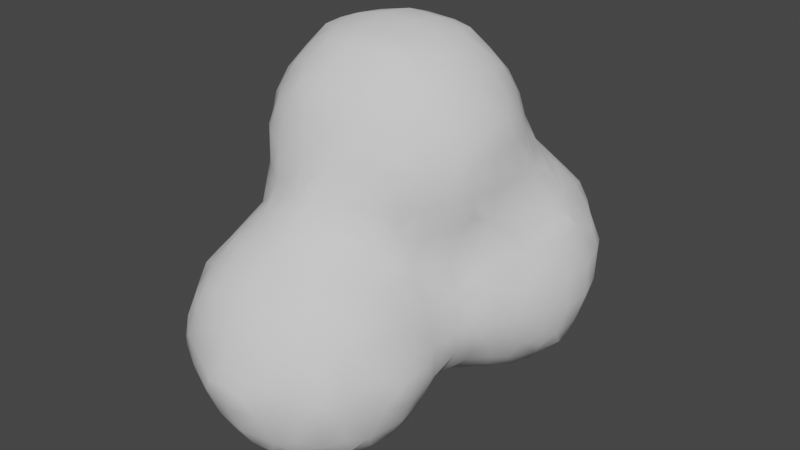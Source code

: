 # Source: smoke01.blend  (saved by Blender 3.1.7; exported with 4.5.12 LTS)
import bpy
from mathutils import Matrix  # noqa: F401  (used for matrix-valued properties, if any)

bpy.ops.wm.read_factory_settings(use_empty=True)
scene = bpy.context.scene
scene.name = 'Scene'

# ---- collections
col_collection = bpy.data.collections.new('Collection'); scene.collection.children.link(col_collection)

# ---- world
world_world = bpy.data.worlds.new('World'); scene.world = world_world
world_world.use_nodes = True; world_world.node_tree.nodes.clear()
_N = world_world.node_tree.nodes; _L = world_world.node_tree.links
n0 = _N.new('ShaderNodeOutputWorld'); n0.name = 'World Output'; n0.location = (300, 300)
n1 = _N.new('ShaderNodeBackground'); n1.name = 'Background'; n1.location = (10, 300)
n1.inputs[0].default_value = (0.05088, 0.05088, 0.05088, 1.0)
_L.new(n1.outputs[0], n0.inputs[0])
n0.is_active_output = True
world_world.color = (0.05088, 0.05088, 0.05088)
world_world.use_sun_shadow = False
world_world.sun_shadow_jitter_overblur = 0.0

# ---- meshes
me_icosphere_005 = bpy.data.meshes.new('Icosphere.005')
me_icosphere_005.from_pydata([(-0.807, -1.608, -0.222), (-0.807, -1.608, -0.1647), (-0.6468, -1.632, -0.452), (-0.7081, -1.652, -0.2932), (-0.7149, -1.66, -0.09884), (-0.4063, -1.802, -0.2087), (-0.4063, -1.802, -0.1795), (-0.4412, -1.616, -0.6179), (-0.5047, -1.661, -0.5112), (-0.4838, -1.76, -0.2852), (-0.4838, -1.772, -0.1077), (-0.3, -1.806, -0.222), (-0.3, -1.806, -0.1594), (-0.3, -1.626, -0.6315), (-0.3, -1.707, -0.5), (-0.3, -1.781, -0.322), (-0.3, -1.793, -0.05943), (-0.1821, -1.806, -0.2206), (-0.1821, -1.806, -0.1664), (-0.1522, -1.62, -0.6242), (-0.09135, -1.664, -0.5123), (-0.1093, -1.763, -0.2924), (-0.1093, -1.77, -0.09984), (-1.002, -1.213, -0.2127), (-1.002, -1.213, -0.1633), (-1.004, -1.1, -0.22), (-1.004, -1.1, -0.1374), (-1.003, -0.9841, -0.214), (-1.003, -0.9841, -0.1532), (-0.8339, -1.449, -0.4644), (-0.8575, -1.509, -0.2932), (-0.8613, -1.515, -0.09884), (-0.8164, -1.261, -0.6185), (-0.8634, -1.317, -0.5186), (-0.9664, -1.288, -0.2876), (-0.9758, -1.288, -0.09799), (-0.8252, -1.1, -0.6283), (-0.9087, -1.1, -0.5), (-0.9836, -1.1, -0.32), (-0.9975, -1.1, -0.03738), (-0.8171, -0.9356, -0.6192), (-0.8649, -0.8814, -0.5194), (-0.9688, -0.9105, -0.2884), (-0.9785, -0.9105, -0.09191), (-0.8349, -0.7482, -0.4657), (-0.8606, -0.6889, -0.298), (-0.8647, -0.6831, -0.09188), (-0.8092, -0.5885, -0.23), (-0.8092, -0.5885, -0.1531), (-0.6648, -1.455, -0.6533), (-0.7224, -1.519, -0.5249), (-0.7801, -1.582, -0.3554), (-0.7916, -1.592, -0.0314), (-0.6051, -1.215, -0.8028), (-0.7016, -1.305, -0.7026), (-0.7981, -1.395, -0.5977), (-0.6083, -1.1, -0.8045), (-0.7083, -1.1, -0.7283), (-0.606, -0.9821, -0.8032), (-0.7026, -0.8922, -0.7036), (-0.7992, -0.8023, -0.599), (-0.6659, -0.7416, -0.6546), (-0.725, -0.6782, -0.5275), (-0.7841, -0.6149, -0.3634), (-0.7955, -0.6052, -0.0198), (-0.6508, -0.5527, -0.456), (-0.702, -0.5039, -0.3004), (-0.7356, -0.5131, -0.09188), (-0.6258, -0.3, -0.254), (-0.6609, -0.3, -0.1), (-0.6007, -0.002889, -0.4008), (-0.6261, -0.08173, -0.3007), (-0.688, -0.1, -0.1), (-0.4269, -1.411, -0.8063), (-0.5007, -1.5, -0.7023), (-0.5745, -1.589, -0.5853), (-0.4961, -1.289, -0.8179), (-0.5602, -1.348, -0.7867), (-0.5, -1.1, -0.836), (-0.4977, -0.9093, -0.8189), (-0.5629, -0.8488, -0.7879), (-0.4295, -0.7879, -0.807), (-0.5078, -0.6981, -0.7074), (-0.586, -0.6083, -0.5893), (-0.4527, -0.5713, -0.6269), (-0.5133, -0.4953, -0.508), (-0.5739, -0.4193, -0.3708), (-0.4685, -0.3, -0.4644), (-0.5685, -0.3, -0.354), (-0.4072, -0.03489, -0.606), (-0.4956, -0.08556, -0.4966), (-0.5841, -0.1362, -0.3679), (-0.3, -1.411, -0.8062), (-0.3, -1.511, -0.7315), (-0.3, -1.3, -0.8379), (-0.3, -1.1, -0.8644), (-0.3, -0.9, -0.8401), (-0.3, -0.7859, -0.8074), (-0.3, -0.6859, -0.7513), (-0.3, -0.5326, -0.6513), (-0.3, -0.4326, -0.567), (-0.2514, -0.2545, -0.6172), (-0.3109, -0.3127, -0.5691), (-0.3109, -0.1009, -0.6311), (-0.3848, -0.1682, -0.5925), (-0.1903, -1.404, -0.802), (-0.1046, -1.497, -0.7037), (-0.01891, -1.59, -0.5872), (-0.1142, -1.288, -0.8159), (-0.05692, -1.347, -0.7833), (-0.1, -1.1, -0.8375), (-0.111, -0.9105, -0.817), (-0.05174, -0.8508, -0.7858), (-0.1851, -0.7934, -0.8029), (-0.111, -0.716, -0.7402), (-0.1017, -0.4833, -0.6316), (-0.1695, -0.4055, -0.5959), (-0.1017, -0.3127, -0.629), (-0.1695, -0.3878, -0.5959), (-0.1, -0.1, -0.6893), (-0.6556, -1.642, 0.1), (-0.6159, -1.611, 0.2132), (-0.5, -1.714, 0.1), (-0.5, -1.634, 0.2451), (-0.3, -1.743, 0.1), (-0.3, -1.65, 0.2655), (-0.1, -1.706, 0.1), (-0.1, -1.632, 0.2383), (-0.8393, -1.457, 0.1), (-0.812, -1.418, 0.2147), (-0.9136, -1.3, 0.1), (-0.8349, -1.3, 0.2445), (-0.9534, -1.1, 0.1), (-0.8559, -1.1, 0.2795), (-0.9205, -0.9, 0.1), (-0.84, -0.9, 0.2799), (-0.815, -0.8276, 0.5525), (-0.8331, -0.8512, 0.7), (-0.8335, -0.8478, 0.9), (-0.8155, -0.8231, 1.035), (-0.8414, -0.7292, 0.1), (-0.8116, -0.704, 0.3084), (-0.8376, -0.7046, 0.4915), (-0.9004, -0.7, 0.7), (-0.902, -0.7, 0.9), (-0.8375, -0.6933, 1.101), (-0.8075, -0.6221, 1.21), (-0.8139, -0.5, 0.3704), (-0.8733, -0.5, 0.5), (-0.9375, -0.5, 0.7), (-0.9419, -0.5, 0.9), (-0.8795, -0.5, 1.1), (-0.8158, -0.5, 1.221), (-0.8087, -0.3664, 0.3889), (-0.8436, -0.2999, 0.4896), (-0.9183, -0.3, 0.7), (-0.9217, -0.3, 0.9), (-0.8492, -0.2958, 1.11), (-0.8136, -0.3597, 1.218), (-0.8227, -0.1549, 0.5493), (-0.8481, -0.1217, 0.7), (-0.8483, -0.1262, 0.9), (-0.823, -0.1609, 1.049), (-0.7556, -1.557, 0.1), (-0.6781, -1.479, 0.2806), (-0.607, -1.407, 0.4052), (-0.7371, -1.3, 0.3445), (-0.6371, -1.3, 0.4334), (-0.7779, -1.1, 0.3795), (-0.6782, -1.097, 0.5036), (-0.6544, -1.047, 0.7), (-0.6523, -1.041, 0.9), (-0.6236, -1.018, 1.036), (-0.7917, -0.9, 0.3799), (-0.7692, -0.8966, 0.4915), (-0.7544, -0.9512, 0.7), (-0.7523, -0.9478, 0.9), (-0.7016, -0.9016, 1.102), (-0.6462, -0.8468, 1.242), (-0.7853, -0.6292, 0.1), (-0.7849, -0.6337, 0.2383), (-0.7942, -0.7743, 0.3785), (-0.7942, -0.7743, 0.4192), (-0.7795, -0.7555, 1.168), (-0.6964, -0.6895, 1.293), (-0.6132, -0.6235, 1.409), (-0.7147, -0.5, 0.1), (-0.76, -0.5, 0.2704), (-0.7216, -0.5, 1.321), (-0.6216, -0.5, 1.414), (-0.6702, -0.3, 0.1), (-0.7437, -0.2999, 0.3133), (-0.7927, -0.2331, 0.416), (-0.7892, -0.2264, 1.183), (-0.7024, -0.2932, 1.304), (-0.6156, -0.3599, 1.41), (-0.6976, -0.1, 0.1), (-0.7025, -0.1, 0.3), (-0.7607, -0.09293, 0.4896), (-0.786, -0.02174, 0.7), (-0.7787, -0.02625, 0.9), (-0.7165, -0.08115, 1.124), (-0.6559, -0.1347, 1.257), (-0.5, -1.538, 0.3451), (-0.5, -1.438, 0.4254), (-0.4946, -1.29, 0.5239), (-0.4243, -1.216, 0.6349), (-0.5577, -1.161, 0.5726), (-0.4946, -1.152, 0.701), (-0.5, -1.122, 0.9), (-0.5041, -1.054, 1.102), (-0.4402, -1.021, 1.228), (-0.5735, -0.9801, 1.169), (-0.4989, -0.8994, 1.302), (-0.4242, -0.8186, 1.41), (-0.5576, -0.7568, 1.375), (-0.4945, -0.6941, 1.429), (-0.5, -0.5, 1.46), (-0.5798, -0.2266, 1.391), (-0.5079, -0.296, 1.434), (-0.5983, -0.001413, 1.198), (-0.5224, -0.08144, 1.32), (-0.4464, -0.1615, 1.415), (-0.3, -1.563, 0.3655), (-0.3, -1.463, 0.4475), (-0.3, -1.336, 0.5475), (-0.2862, -1.23, 0.701), (-0.2104, -1.202, 0.8064), (-0.3437, -1.191, 0.7683), (-0.2862, -1.175, 0.8839), (-0.3, -1.106, 1.1), (-0.3, -1.03, 1.239), (-0.3, -0.931, 1.339), (-0.3, -0.831, 1.419), (-0.3, -0.7, 1.468), (-0.3, -0.5, 1.502), (-0.3, -0.3, 1.48), (-0.3, -0.04232, 1.371), (-0.3, -0.1423, 1.427), (-0.1, -1.539, 0.3383), (-0.1, -1.439, 0.4324), (-0.08945, -1.3, 0.5375), (-0.1574, -1.226, 0.7), (-0.1941, -1.202, 0.8064), (-0.01574, -1.188, 0.586), (-0.05738, -1.177, 0.7), (-0.1165, -1.162, 0.8839), (-0.1, -1.084, 1.1), (-0.1, -1.018, 1.221), (-0.1, -0.92, 1.321), (-0.1, -0.82, 1.414), (-0.1, -0.7, 1.455), (-0.1, -0.5, 1.487), (-0.1, -0.3, 1.469), (-0.1, -0.05923, 1.351), (-0.1, -0.1592, 1.423), (-0.6007, 0.002889, -0.4008), (-0.6269, 0.08173, -0.302), (-0.689, 0.1, -0.1), (-0.616, 0.25, -0.2366), (-0.639, 0.2849, -0.1), (-0.4072, 0.03489, -0.606), (-0.4956, 0.08556, -0.4966), (-0.5841, 0.1362, -0.3699), (-0.449, 0.3, -0.4541), (-0.5546, 0.31, -0.302), (-0.5925, 0.3849, -0.1), (-0.4145, 0.4122, -0.413), (-0.4552, 0.4459, -0.3), (-0.4782, 0.5094, -0.09081), (-0.4071, 0.6054, -0.01801), (-0.3109, 0.1009, -0.6311), (-0.3848, 0.1682, -0.5925), (-0.2514, 0.2441, -0.6172), (-0.3109, 0.3065, -0.5557), (-0.3, 0.4503, -0.4503), (-0.3023, 0.5497, -0.3076), (-0.3705, 0.5824, -0.1513), (-0.2372, 0.618, -0.246), (-0.3023, 0.6313, -0.09081), (-0.1, 0.1, -0.6893), (-0.09252, 0.3065, -0.6287), (-0.1542, 0.3774, -0.5873), (-0.02087, 0.4051, -0.6041), (-0.09252, 0.4732, -0.5124), (-0.1, 0.5877, -0.3782), (-0.1, 0.6331, -0.2782), (-0.1, 0.6904, -0.1), (-0.6959, 0.1, 0.1), (-0.645, 0.1055, 0.3049), (-0.6564, 0.06373, 0.5), (-0.686, 0.07129, 0.7), (-0.6787, 0.06691, 0.9), (-0.6437, 0.0366, 1.065), (-0.6391, 0.2745, 0.1), (-0.6161, 0.2362, 0.2415), (-0.5878, 0.1759, 0.3748), (-0.5617, 0.1637, 0.5), (-0.5342, 0.1713, 0.7), (-0.518, 0.1669, 0.9), (-0.5023, 0.1045, 1.102), (-0.465, 0.03916, 1.25), (-0.5859, 0.3745, 0.1), (-0.5494, 0.3017, 0.3049), (-0.4559, 0.2926, 0.4858), (-0.4342, 0.2197, 0.7), (-0.418, 0.2058, 0.9), (-0.4062, 0.2025, 1.006), (-0.473, 0.5096, 0.09098), (-0.4459, 0.4439, 0.3), (-0.4109, 0.4093, 0.4097), (-0.4071, 0.6054, 0.0183), (-0.3, 0.1578, 1.105), (-0.3, 0.05779, 1.271), (-0.3, 0.3613, 0.5522), (-0.3, 0.2775, 0.7), (-0.3, 0.2182, 0.9), (-0.3, 0.202, 1.005), (-0.376, 0.5826, 0.1516), (-0.3056, 0.5532, 0.3169), (-0.3, 0.4545, 0.4522), (-0.3056, 0.6359, 0.09098), (-0.2426, 0.6256, 0.2615), (-0.06586, 0.1882, 0.9453), (-0.1195, 0.1497, 1.08), (-0.1, 0.04591, 1.251), (-0.1647, 0.394, 0.5933), (-0.09881, 0.3278, 0.6825), (-0.1195, 0.2115, 0.8872), (-0.1992, 0.2001, 1.0), (-0.1, 0.5941, 0.3898), (-0.09881, 0.4784, 0.516), (-0.03136, 0.4051, 0.6042), (-0.1, 0.6961, 0.1), (-0.1, 0.6388, 0.2898), (0.04572, -1.634, -0.4539), (0.1074, -1.652, -0.2853), (0.1162, -1.655, -0.1063), (0.2023, -1.603, -0.2088), (0.2023, -1.603, -0.1772), (0.05731, -1.456, -0.6499), (0.1182, -1.519, -0.5219), (0.1791, -1.581, -0.3422), (0.1937, -1.594, -0.04388), (0.005975, -1.214, -0.803), (0.09831, -1.297, -0.7024), (0.1906, -1.381, -0.5898), (0.00923, -1.1, -0.8046), (0.1092, -1.1, -0.7332), (0.006332, -0.9841, -0.8031), (0.09935, -0.8999, -0.7043), (0.1924, -0.8157, -0.5916), (0.05053, -0.7, -0.6441), (0.1505, -0.7, -0.5464), (0.03104, -0.5, -0.6083), (0.131, -0.5, -0.546), (0.09983, -0.3122, -0.6302), (0.1664, -0.387, -0.591), (0.1, -0.1, -0.6888), (0.2335, -1.448, -0.4565), (0.2517, -1.509, -0.2853), (0.257, -1.517, -0.1063), (0.2188, -1.248, -0.6215), (0.2646, -1.309, -0.5139), (0.3635, -1.292, -0.2945), (0.3726, -1.292, -0.09789), (0.2291, -1.1, -0.6332), (0.3128, -1.1, -0.5), (0.3838, -1.1, -0.3375), (0.3926, -1.1, -0.04428), (0.2199, -0.949, -0.6228), (0.2666, -0.8894, -0.5149), (0.3687, -0.9026, -0.2955), (0.3767, -0.9026, -0.09753), (0.229, -0.7, -0.4464), (0.3372, -0.683, -0.2807), (0.3745, -0.7246, -0.1), (0.2823, -0.4818, -0.4383), (0.3371, -0.5364, -0.3346), (0.2455, -0.2537, -0.6192), (0.3073, -0.3122, -0.5485), (0.3073, -0.09417, -0.6301), (0.3789, -0.157, -0.5872), (0.4058, -1.22, -0.2242), (0.4058, -1.22, -0.1632), (0.4087, -1.1, -0.2375), (0.4087, -1.1, -0.1443), (0.4059, -0.971, -0.2258), (0.4059, -0.971, -0.1626), (0.4008, -0.6049, -0.2012), (0.4136, -0.6246, -0.1), (0.4032, -0.403, -0.4026), (0.4325, -0.4818, -0.2807), (0.4994, -0.5, -0.1), (0.4398, -0.3, -0.4423), (0.542, -0.3017, -0.3018), (0.5859, -0.3745, -0.1), (0.4074, -0.02362, -0.6049), (0.4953, -0.08998, -0.4985), (0.5831, -0.1563, -0.3697), (0.6161, -0.2362, -0.2364), (0.6391, -0.2745, -0.1), (0.6072, -0.023, -0.4098), (0.6362, -0.0938, -0.3018), (0.6958, -0.1, -0.1), (0.05522, -1.636, 0.1), (0.01327, -1.61, 0.2106), (0.1552, -1.562, 0.1), (0.08008, -1.483, 0.2823), (0.01356, -1.411, 0.4086), (0.1428, -1.3, 0.3518), (0.04282, -1.3, 0.4459), (0.1781, -1.1, 0.3808), (0.09856, -1.113, 0.5116), (0.1161, -1.072, 0.6885), (0.1174, -1.061, 0.9139), (0.05234, -1.032, 1.1), (0.007518, -1.005, 1.205), (0.1939, -0.9848, 0.3928), (0.1906, -0.9848, 0.5), (0.1935, -0.9949, 0.6142), (0.1956, -0.9968, 0.9898), (0.1523, -0.9681, 1.1), (0.07368, -0.8823, 1.284), (0.006504, -0.804, 1.403), (0.1357, -0.7, 1.359), (0.03571, -0.7, 1.416), (0.1664, -0.5, 1.377), (0.06637, -0.5, 1.431), (0.1517, -0.3, 1.367), (0.05165, -0.3, 1.424), (0.1689, -0.02456, 1.167), (0.0952, -0.1043, 1.296), (0.02148, -0.184, 1.41), (0.2429, -1.462, 0.1), (0.2149, -1.421, 0.2207), (0.3196, -1.3, 0.1), (0.2416, -1.3, 0.2518), (0.354, -1.1, 0.1), (0.2613, -1.1, 0.2808), (0.217, -1.017, 0.7475), (0.217, -1.017, 0.8565), (0.3199, -0.9, 0.1), (0.2459, -0.9109, 0.3157), (0.2548, -0.8848, 0.5), (0.2809, -0.9169, 0.6885), (0.2825, -0.9181, 0.9139), (0.2583, -0.8681, 1.1), (0.223, -0.8273, 1.229), (0.3526, -0.6967, 0.1165), (0.3136, -0.7, 0.3), (0.355, -0.6953, 0.5055), (0.3883, -0.7676, 0.7), (0.3904, -0.7705, 0.9), (0.3527, -0.6976, 1.093), (0.2498, -0.7, 1.259), (0.3975, -0.5976, 0.1941), (0.3871, -0.5788, 0.3), (0.3852, -0.5742, 0.4425), (0.3687, -0.5, 1.14), (0.2687, -0.5, 1.277), (0.394, -0.2199, 0.9758), (0.3627, -0.2919, 1.099), (0.2579, -0.3, 1.267), (0.3724, -0.04964, 0.7521), (0.3533, -0.1098, 0.9055), (0.2673, -0.09474, 1.1), (0.229, -0.1579, 1.236), (0.4173, -0.6279, 0.06076), (0.4086, -0.6255, 0.5758), (0.4233, -0.6676, 0.7), (0.4235, -0.6705, 0.9), (0.4088, -0.6294, 1.021), (0.4843, -0.5185, 0.1165), (0.4651, -0.4788, 0.3), (0.4307, -0.5045, 0.5055), (0.4518, -0.5, 0.7), (0.4504, -0.5, 0.9), (0.4161, -0.5, 1.04), (0.5925, -0.3849, 0.1), (0.5622, -0.31, 0.302), (0.4754, -0.3, 0.5), (0.4424, -0.3, 0.7), (0.4281, -0.2919, 0.9055), (0.4127, -0.3532, 1.032), (0.5835, -0.1362, 0.3699), (0.5226, -0.08173, 0.4805), (0.419, -0.1098, 0.6913), (0.4109, -0.183, 0.8425), (0.639, -0.2849, 0.1), (0.616, -0.25, 0.2366), (0.689, -0.1, 0.1), (0.6269, -0.08173, 0.302), (0.6007, -0.00289, 0.4008), (0.1, 0.1, -0.6888), (0.09858, 0.3122, -0.6299), (0.1643, 0.387, -0.5931), (0.03097, 0.4051, -0.6041), (0.09858, 0.4784, -0.5159), (0.1, 0.5941, -0.3898), (0.1, 0.6388, -0.2898), (0.1, 0.6961, -0.1), (0.3073, 0.09417, -0.6301), (0.3789, 0.157, -0.5872), (0.2455, 0.2537, -0.6192), (0.3073, 0.3122, -0.5536), (0.3, 0.4545, -0.4516), (0.3056, 0.5532, -0.3169), (0.376, 0.5826, -0.1516), (0.2426, 0.6256, -0.2615), (0.3056, 0.6359, -0.09098), (0.4074, 0.02362, -0.6049), (0.4953, 0.08998, -0.4985), (0.5831, 0.1563, -0.3697), (0.4455, 0.3, -0.4472), (0.5466, 0.3017, -0.3018), (0.5859, 0.3745, -0.1), (0.4109, 0.4093, -0.409), (0.4459, 0.4439, -0.3), (0.473, 0.5096, -0.09098), (0.4071, 0.6054, -0.0183), (0.6072, 0.023, -0.4098), (0.6362, 0.0938, -0.3018), (0.6958, 0.1, -0.1), (0.6161, 0.2362, -0.2364), (0.6391, 0.2745, -0.1), (0.1405, 0.1781, 0.7739), (0.08428, 0.1497, 0.8872), (0.1014, 0.0569, 1.1), (0.03559, 0.02332, 1.223), (0.1542, 0.3852, 0.5873), (0.08067, 0.2939, 0.689), (0.007131, 0.2025, 0.812), (0.1, 0.5877, 0.3782), (0.09252, 0.4732, 0.5124), (0.02087, 0.4051, 0.6042), (0.1, 0.6904, 0.1), (0.1, 0.6331, 0.2782), (0.3905, 0.1792, 0.5925), (0.3148, 0.1119, 0.6963), (0.2462, 0.04602, 0.9), (0.2225, 0.01664, 1.033), (0.3143, 0.3111, 0.5557), (0.2572, 0.2518, 0.6406), (0.3705, 0.5824, 0.1513), (0.3023, 0.5497, 0.3076), (0.3, 0.4503, 0.4503), (0.3023, 0.6313, 0.09081), (0.2372, 0.618, 0.246), (0.5841, 0.1362, 0.3699), (0.4986, 0.09102, 0.4966), (0.4131, 0.04582, 0.6188), (0.5925, 0.3849, 0.1), (0.5546, 0.31, 0.302), (0.449, 0.3, 0.4541), (0.4782, 0.5094, 0.09081), (0.4552, 0.4459, 0.3), (0.4145, 0.4122, 0.413), (0.4071, 0.6054, 0.01801), (0.689, 0.1, 0.1), (0.6269, 0.08173, 0.302), (0.6007, 0.00289, 0.4008), (0.639, 0.2849, 0.1), (0.616, 0.25, 0.2366)], [], [(4, 1, 0, 3), (9, 3, 2, 8), (10, 9, 5, 6), (10, 4, 3, 9), (12, 6, 5, 11), (14, 8, 7, 13), (15, 9, 8, 14), (9, 15, 11, 5), (16, 10, 6, 12), (18, 12, 11, 17), (20, 14, 13, 19), (21, 15, 14, 20), (15, 21, 17, 11), (21, 22, 18, 17), (22, 16, 12, 18), (26, 25, 23, 24), (28, 27, 25, 26), (31, 30, 0, 1), (34, 33, 29, 30), (35, 34, 30, 31), (35, 24, 23, 34), (37, 36, 32, 33), (38, 37, 33, 34), (25, 38, 34, 23), (39, 26, 24, 35), (41, 40, 36, 37), (42, 41, 37, 38), (27, 42, 38, 25), (28, 43, 42, 27), (43, 28, 26, 39), (45, 44, 41, 42), (46, 45, 42, 43), (48, 47, 45, 46), (51, 50, 2, 3), (51, 30, 29, 50), (30, 51, 3, 0), (52, 31, 1, 4), (55, 54, 49, 50), (55, 33, 32, 54), (33, 55, 50, 29), (57, 56, 53, 54), (36, 57, 54, 32), (59, 58, 56, 57), (40, 59, 57, 36), (41, 60, 59, 40), (62, 61, 59, 60), (44, 62, 60, 41), (45, 63, 62, 44), (66, 65, 62, 63), (47, 66, 63, 45), (48, 67, 66, 47), (67, 48, 46, 64), (69, 68, 66, 67), (72, 71, 68, 69), (75, 74, 7, 8), (75, 50, 49, 74), (50, 75, 8, 2), (77, 76, 73, 74), (77, 54, 53, 76), (54, 77, 74, 49), (56, 78, 76, 53), (58, 79, 78, 56), (59, 80, 79, 58), (82, 81, 79, 80), (61, 82, 80, 59), (62, 83, 82, 61), (85, 84, 82, 83), (65, 85, 83, 62), (66, 86, 85, 65), (88, 87, 85, 86), (68, 88, 86, 66), (91, 90, 87, 88), (91, 71, 70, 90), (71, 91, 88, 68), (93, 74, 73, 92), (74, 93, 13, 7), (76, 94, 92, 73), (78, 95, 94, 76), (79, 96, 95, 78), (81, 97, 96, 79), (82, 98, 97, 81), (84, 99, 98, 82), (85, 100, 99, 84), (87, 102, 100, 85), (104, 103, 101, 102), (104, 90, 89, 103), (90, 104, 102, 87), (106, 93, 92, 105), (93, 106, 19, 13), (106, 107, 20, 19), (94, 108, 105, 92), (108, 109, 106, 105), (95, 110, 108, 94), (96, 111, 110, 95), (97, 113, 111, 96), (113, 114, 112, 111), (98, 114, 113, 97), (99, 115, 114, 98), (100, 116, 115, 99), (118, 117, 115, 116), (118, 102, 101, 117), (102, 118, 116, 100), (103, 119, 117, 101), (122, 120, 4, 10), (123, 121, 120, 122), (124, 122, 10, 16), (125, 123, 122, 124), (126, 124, 16, 22), (127, 125, 124, 126), (130, 35, 31, 128), (131, 130, 128, 129), (132, 39, 35, 130), (133, 132, 130, 131), (134, 43, 39, 132), (135, 134, 132, 133), (140, 46, 43, 134), (141, 140, 134, 135), (143, 142, 136, 137), (144, 143, 137, 138), (145, 144, 138, 139), (148, 147, 141, 142), (149, 148, 142, 143), (150, 149, 143, 144), (151, 150, 144, 145), (152, 151, 145, 146), (154, 153, 147, 148), (155, 154, 148, 149), (156, 155, 149, 150), (157, 156, 150, 151), (158, 157, 151, 152), (160, 159, 154, 155), (161, 160, 155, 156), (162, 161, 156, 157), (163, 52, 4, 120), (163, 128, 31, 52), (164, 163, 120, 121), (164, 129, 128, 163), (166, 131, 129, 164), (167, 166, 164, 165), (168, 133, 131, 166), (169, 168, 166, 167), (173, 135, 133, 168), (174, 173, 168, 169), (175, 174, 169, 170), (175, 137, 136, 174), (176, 175, 170, 171), (176, 138, 137, 175), (177, 176, 171, 172), (177, 139, 138, 176), (140, 179, 64, 46), (141, 180, 179, 140), (181, 141, 135, 173), (182, 181, 173, 174), (182, 142, 141, 181), (142, 182, 174, 136), (183, 145, 139, 177), (184, 183, 177, 178), (184, 146, 145, 183), (186, 67, 64, 179), (187, 186, 179, 180), (147, 187, 180, 141), (188, 152, 146, 184), (189, 188, 184, 185), (190, 69, 67, 186), (191, 190, 186, 187), (153, 191, 187, 147), (154, 192, 191, 153), (158, 194, 193, 157), (194, 158, 152, 188), (195, 194, 188, 189), (196, 72, 69, 190), (197, 196, 190, 191), (198, 197, 191, 192), (159, 198, 192, 154), (160, 199, 198, 159), (161, 200, 199, 160), (162, 201, 200, 161), (201, 162, 157, 193), (202, 201, 193, 194), (203, 164, 121, 123), (204, 165, 164, 203), (205, 167, 165, 204), (207, 169, 167, 205), (208, 207, 205, 206), (208, 170, 169, 207), (209, 171, 170, 208), (210, 172, 171, 209), (212, 177, 172, 210), (213, 212, 210, 211), (213, 178, 177, 212), (215, 184, 178, 213), (216, 215, 213, 214), (216, 185, 184, 215), (217, 189, 185, 216), (195, 219, 218, 194), (219, 195, 189, 217), (202, 221, 220, 201), (221, 202, 194, 218), (222, 221, 218, 219), (223, 203, 123, 125), (224, 204, 203, 223), (225, 205, 204, 224), (226, 206, 205, 225), (228, 208, 206, 226), (229, 228, 226, 227), (229, 209, 208, 228), (230, 210, 209, 229), (231, 211, 210, 230), (232, 213, 211, 231), (233, 214, 213, 232), (234, 216, 214, 233), (235, 217, 216, 234), (236, 219, 217, 235), (222, 238, 237, 221), (238, 222, 219, 236), (239, 223, 125, 127), (240, 224, 223, 239), (241, 225, 224, 240), (242, 226, 225, 241), (243, 227, 226, 242), (244, 245, 242, 241), (245, 246, 243, 242), (246, 229, 227, 243), (247, 230, 229, 246), (248, 231, 230, 247), (249, 232, 231, 248), (250, 233, 232, 249), (251, 234, 233, 250), (252, 235, 234, 251), (253, 236, 235, 252), (238, 255, 254, 237), (255, 238, 236, 253), (257, 256, 70, 71), (258, 257, 71, 72), (260, 259, 257, 258), (262, 261, 89, 90), (256, 262, 90, 70), (257, 263, 262, 256), (265, 264, 262, 263), (259, 265, 263, 257), (260, 266, 265, 259), (268, 267, 264, 265), (269, 268, 265, 266), (261, 271, 103, 89), (262, 272, 271, 261), (274, 273, 271, 272), (264, 274, 272, 262), (267, 275, 274, 264), (268, 276, 275, 267), (269, 277, 276, 268), (279, 278, 276, 277), (270, 279, 277, 269), (271, 280, 119, 103), (273, 281, 280, 271), (274, 282, 281, 273), (284, 283, 281, 282), (275, 284, 282, 274), (276, 285, 284, 275), (278, 286, 285, 276), (279, 287, 286, 278), (288, 258, 72, 196), (289, 288, 196, 197), (290, 289, 197, 198), (291, 290, 198, 199), (292, 291, 199, 200), (293, 292, 200, 201), (294, 260, 258, 288), (295, 294, 288, 289), (290, 297, 296, 289), (291, 298, 297, 290), (292, 299, 298, 291), (293, 300, 299, 292), (300, 293, 201, 220), (301, 300, 220, 221), (294, 302, 266, 260), (295, 303, 302, 294), (303, 295, 289, 296), (304, 303, 296, 297), (305, 304, 297, 298), (306, 305, 298, 299), (307, 306, 299, 300), (308, 269, 266, 302), (309, 308, 302, 303), (310, 309, 303, 304), (311, 270, 269, 308), (301, 313, 312, 300), (313, 301, 221, 237), (305, 315, 314, 304), (306, 316, 315, 305), (307, 317, 316, 306), (317, 307, 300, 312), (309, 319, 318, 308), (310, 320, 319, 309), (320, 310, 304, 314), (311, 321, 279, 270), (321, 311, 308, 318), (322, 321, 318, 319), (313, 325, 324, 312), (325, 313, 237, 254), (315, 327, 326, 314), (316, 328, 327, 315), (328, 329, 324, 323), (317, 329, 328, 316), (329, 317, 312, 324), (320, 331, 330, 319), (331, 320, 314, 326), (332, 331, 326, 327), (321, 333, 287, 279), (322, 334, 333, 321), (334, 322, 319, 330), (336, 21, 20, 335), (337, 22, 21, 336), (339, 337, 336, 338), (341, 107, 106, 340), (107, 341, 335, 20), (341, 342, 336, 335), (345, 109, 108, 344), (109, 345, 340, 106), (345, 346, 341, 340), (110, 347, 344, 108), (347, 348, 345, 344), (111, 349, 347, 110), (349, 350, 348, 347), (112, 350, 349, 111), (114, 352, 350, 112), (352, 353, 351, 350), (115, 354, 352, 114), (354, 355, 353, 352), (117, 356, 354, 115), (356, 357, 355, 354), (119, 358, 356, 117), (360, 342, 341, 359), (342, 360, 338, 336), (360, 361, 339, 338), (361, 343, 337, 339), (363, 346, 345, 362), (346, 363, 359, 341), (363, 364, 360, 359), (364, 365, 361, 360), (348, 366, 362, 345), (366, 367, 363, 362), (367, 368, 364, 363), (350, 370, 366, 348), (370, 371, 367, 366), (351, 371, 370, 350), (371, 372, 368, 367), (353, 374, 371, 351), (374, 375, 372, 371), (375, 376, 373, 372), (355, 377, 374, 353), (377, 378, 375, 374), (380, 357, 356, 379), (357, 380, 377, 355), (358, 381, 379, 356), (381, 382, 380, 379), (384, 365, 364, 383), (368, 385, 383, 364), (385, 386, 384, 383), (386, 369, 365, 384), (372, 387, 385, 368), (387, 388, 386, 385), (373, 388, 387, 372), (388, 373, 369, 386), (390, 376, 375, 389), (392, 378, 377, 391), (378, 392, 389, 375), (392, 393, 390, 389), (380, 394, 391, 377), (394, 395, 392, 391), (395, 396, 393, 392), (398, 382, 381, 397), (382, 398, 394, 380), (398, 399, 395, 394), (401, 396, 395, 400), (403, 399, 398, 402), (399, 403, 400, 395), (403, 404, 401, 400), (405, 126, 22, 337), (406, 127, 126, 405), (343, 407, 405, 337), (407, 408, 406, 405), (408, 239, 127, 406), (409, 240, 239, 408), (410, 411, 409, 408), (411, 241, 240, 409), (412, 413, 411, 410), (413, 244, 241, 411), (414, 245, 244, 413), (415, 246, 245, 414), (416, 247, 246, 415), (417, 248, 247, 416), (418, 419, 413, 412), (419, 420, 414, 413), (421, 422, 416, 415), (422, 423, 417, 416), (423, 249, 248, 417), (424, 250, 249, 423), (425, 426, 424, 423), (426, 251, 250, 424), (427, 428, 426, 425), (428, 252, 251, 426), (429, 430, 428, 427), (430, 253, 252, 428), (432, 433, 430, 429), (255, 433, 432, 254), (433, 255, 253, 430), (434, 407, 343, 361), (435, 408, 407, 434), (365, 436, 434, 361), (436, 437, 435, 434), (437, 410, 408, 435), (369, 438, 436, 365), (438, 439, 437, 436), (439, 412, 410, 437), (441, 415, 414, 440), (373, 442, 438, 369), (442, 443, 439, 438), (443, 418, 412, 439), (444, 419, 418, 443), (445, 420, 419, 444), (420, 445, 440, 414), (445, 446, 441, 440), (446, 421, 415, 441), (447, 422, 421, 446), (448, 423, 422, 447), (376, 449, 442, 373), (449, 450, 443, 442), (450, 451, 444, 443), (451, 452, 445, 444), (452, 453, 446, 445), (453, 454, 447, 446), (454, 455, 448, 447), (455, 425, 423, 448), (456, 457, 450, 449), (457, 458, 451, 450), (459, 460, 455, 454), (460, 427, 425, 455), (462, 463, 460, 459), (463, 429, 427, 460), (465, 466, 462, 461), (466, 467, 463, 462), (432, 467, 466, 431), (467, 432, 429, 463), (468, 449, 376, 390), (470, 452, 451, 469), (471, 453, 452, 470), (472, 454, 453, 471), (393, 473, 468, 390), (473, 456, 449, 468), (474, 457, 456, 473), (475, 458, 457, 474), (458, 475, 469, 451), (475, 476, 470, 469), (476, 477, 471, 470), (477, 478, 472, 471), (478, 459, 454, 472), (396, 479, 473, 393), (479, 480, 474, 473), (480, 481, 475, 474), (481, 482, 476, 475), (482, 483, 477, 476), (483, 484, 478, 477), (462, 484, 483, 461), (484, 462, 459, 478), (485, 486, 481, 480), (486, 487, 482, 481), (487, 488, 483, 482), (465, 488, 487, 464), (488, 465, 461, 483), (489, 479, 396, 401), (490, 480, 479, 489), (404, 491, 489, 401), (491, 492, 490, 489), (492, 485, 480, 490), (493, 486, 485, 492), (280, 494, 358, 119), (281, 495, 494, 280), (283, 497, 495, 281), (497, 498, 496, 495), (284, 498, 497, 283), (285, 499, 498, 284), (286, 500, 499, 285), (287, 501, 500, 286), (494, 502, 381, 358), (495, 504, 502, 494), (504, 505, 503, 502), (496, 505, 504, 495), (498, 506, 505, 496), (499, 507, 506, 498), (500, 509, 507, 499), (509, 510, 508, 507), (501, 510, 509, 500), (502, 511, 397, 381), (511, 512, 398, 397), (503, 512, 511, 502), (505, 514, 512, 503), (514, 515, 513, 512), (506, 517, 514, 505), (517, 518, 515, 514), (507, 518, 517, 506), (518, 519, 516, 515), (508, 519, 518, 507), (510, 520, 519, 508), (512, 521, 402, 398), (521, 522, 403, 402), (513, 522, 521, 512), (522, 523, 404, 403), (515, 524, 522, 513), (524, 525, 523, 522), (516, 525, 524, 515), (324, 528, 527, 323), (528, 529, 432, 431), (325, 529, 528, 324), (529, 325, 254, 432), (531, 532, 527, 526), (328, 532, 531, 327), (532, 328, 323, 527), (331, 534, 533, 330), (534, 535, 531, 530), (332, 535, 534, 331), (535, 332, 327, 531), (333, 536, 501, 287), (334, 537, 536, 333), (537, 334, 330, 533), (539, 540, 465, 464), (527, 540, 539, 526), (540, 541, 466, 465), (528, 541, 540, 527), (541, 528, 431, 466), (542, 543, 539, 538), (531, 543, 542, 530), (543, 531, 526, 539), (534, 546, 545, 533), (546, 534, 530, 542), (536, 547, 510, 501), (547, 548, 545, 544), (537, 548, 547, 536), (548, 537, 533, 545), (550, 551, 487, 486), (539, 551, 550, 538), (551, 539, 464, 487), (553, 554, 550, 549), (554, 542, 538, 550), (519, 555, 552, 516), (555, 556, 553, 552), (545, 556, 555, 544), (556, 557, 554, 553), (546, 557, 556, 545), (557, 546, 542, 554), (520, 558, 555, 519), (547, 558, 520, 510), (558, 547, 544, 555), (523, 559, 491, 404), (559, 560, 492, 491), (560, 561, 493, 492), (550, 561, 560, 549), (561, 550, 486, 493), (525, 562, 559, 523), (552, 562, 525, 516), (562, 563, 560, 559), (553, 563, 562, 552), (563, 553, 549, 560)])
me_icosphere_005.polygons.foreach_set('use_smooth', [True] * 562)
_uv = me_icosphere_005.uv_layers.new(name='UVMap')
_uv.uv.foreach_set('vector', [0.1932, 0.4445, 0.1804, 0.4343, 0.1794, 0.4227, 0.19, 0.4042, 0.2177, 0.3987, 0.19, 0.4042, 0.1921, 0.3689, 0.2074, 0.3509, 0.2213, 0.4348, 0.2177, 0.3987, 0.2285, 0.4122, 0.229, 0.418, 0.2213, 0.4348, 0.1932, 0.4445, 0.19, 0.4042, 0.2177, 0.3987, 0.2409, 0.4177, 0.229, 0.418, 0.2285, 0.4122, 0.2397, 0.4052, 0.2326, 0.3453, 0.2074, 0.3509, 0.2105, 0.3243, 0.2278, 0.3146, 0.2375, 0.3842, 0.2177, 0.3987, 0.2074, 0.3509, 0.2326, 0.3453, 0.2177, 0.3987, 0.2375, 0.3842, 0.2397, 0.4052, 0.2285, 0.4122, 0.2424, 0.4378, 0.2213, 0.4348, 0.229, 0.418, 0.2409, 0.4177, 0.2537, 0.4118, 0.2409, 0.4177, 0.2397, 0.4052, 0.2527, 0.401, 0.2574, 0.3303, 0.2326, 0.3453, 0.2278, 0.3146, 0.2469, 0.3082, 0.2596, 0.3815, 0.2375, 0.3842, 0.2326, 0.3453, 0.2574, 0.3303, 0.2375, 0.3842, 0.2596, 0.3815, 0.2527, 0.401, 0.2397, 0.4052, 0.2596, 0.3815, 0.263, 0.4213, 0.2537, 0.4118, 0.2527, 0.401, 0.263, 0.4213, 0.2424, 0.4378, 0.2409, 0.4177, 0.2537, 0.4118, 0.1193, 0.4415, 0.1179, 0.4213, 0.1305, 0.4259, 0.1313, 0.4373, 0.105, 0.4354, 0.104, 0.4199, 0.1179, 0.4213, 0.1193, 0.4415, 0.1705, 0.4491, 0.167, 0.4077, 0.1794, 0.4227, 0.1804, 0.4343, 0.1393, 0.4085, 0.1465, 0.3536, 0.1615, 0.3693, 0.167, 0.4077, 0.1419, 0.4522, 0.1393, 0.4085, 0.167, 0.4077, 0.1705, 0.4491, 0.1419, 0.4522, 0.1313, 0.4373, 0.1305, 0.4259, 0.1393, 0.4085, 0.12, 0.3489, 0.1242, 0.3137, 0.1434, 0.3265, 0.1465, 0.3536, 0.1177, 0.396, 0.12, 0.3489, 0.1465, 0.3536, 0.1393, 0.4085, 0.1179, 0.4213, 0.1177, 0.396, 0.1393, 0.4085, 0.1305, 0.4259, 0.1215, 0.467, 0.1193, 0.4415, 0.1313, 0.4373, 0.1419, 0.4522, 0.09271, 0.3265, 0.1023, 0.3027, 0.1242, 0.3137, 0.12, 0.3489, 0.09485, 0.3954, 0.09271, 0.3265, 0.12, 0.3489, 0.1177, 0.396, 0.104, 0.4199, 0.09485, 0.3954, 0.1177, 0.396, 0.1179, 0.4213, 0.105, 0.4354, 0.09747, 0.449, 0.09485, 0.3954, 0.104, 0.4199, 0.09747, 0.449, 0.105, 0.4354, 0.1193, 0.4415, 0.1215, 0.467, 0.06398, 0.3709, 0.07305, 0.3267, 0.09271, 0.3265, 0.09485, 0.3954, 0.06572, 0.4348, 0.06398, 0.3709, 0.09485, 0.3954, 0.09747, 0.449, 0.04739, 0.4052, 0.0465, 0.3803, 0.06398, 0.3709, 0.06572, 0.4348, 0.1779, 0.3934, 0.1761, 0.3534, 0.1921, 0.3689, 0.19, 0.4042, 0.1779, 0.3934, 0.167, 0.4077, 0.1615, 0.3693, 0.1761, 0.3534, 0.167, 0.4077, 0.1779, 0.3934, 0.19, 0.4042, 0.1794, 0.4227, 0.1832, 0.4615, 0.1705, 0.4491, 0.1804, 0.4343, 0.1932, 0.4445, 0.1579, 0.3384, 0.1572, 0.3027, 0.175, 0.321, 0.1761, 0.3534, 0.1579, 0.3384, 0.1465, 0.3536, 0.1434, 0.3265, 0.1572, 0.3027, 0.1465, 0.3536, 0.1579, 0.3384, 0.1761, 0.3534, 0.1615, 0.3693, 0.1328, 0.28, 0.1418, 0.2539, 0.1564, 0.2666, 0.1572, 0.3027, 0.1242, 0.3137, 0.1328, 0.28, 0.1572, 0.3027, 0.1434, 0.3265, 0.1021, 0.2648, 0.1244, 0.241, 0.1418, 0.2539, 0.1328, 0.28, 0.1023, 0.3027, 0.1021, 0.2648, 0.1328, 0.28, 0.1242, 0.3137, 0.09271, 0.3265, 0.08203, 0.2957, 0.1021, 0.2648, 0.1023, 0.3027, 0.06262, 0.288, 0.07636, 0.2548, 0.1021, 0.2648, 0.08203, 0.2957, 0.07305, 0.3267, 0.06262, 0.288, 0.08203, 0.2957, 0.09271, 0.3265, 0.06398, 0.3709, 0.05051, 0.3374, 0.06262, 0.288, 0.07305, 0.3267, 0.02649, 0.3359, 0.03581, 0.2822, 0.06262, 0.288, 0.05051, 0.3374, 0.0465, 0.3803, 0.02649, 0.3359, 0.05051, 0.3374, 0.06398, 0.3709, 0.04739, 0.4052, 0.03117, 0.4152, 0.02649, 0.3359, 0.0465, 0.3803, 0.03117, 0.4152, 0.04739, 0.4052, 0.06572, 0.4348, 0.0528, 0.4526, 0.8549, 0.4093, 0.852, 0.3461, 0.9043, 0.3359, 0.9089, 0.4152, 0.8216, 0.4307, 0.8134, 0.3603, 0.852, 0.3461, 0.8549, 0.4093, 0.1948, 0.3367, 0.1956, 0.3029, 0.2105, 0.3243, 0.2074, 0.3509, 0.1948, 0.3367, 0.1761, 0.3534, 0.175, 0.321, 0.1956, 0.3029, 0.1761, 0.3534, 0.1948, 0.3367, 0.2074, 0.3509, 0.1921, 0.3689, 0.1754, 0.2788, 0.1775, 0.2601, 0.1969, 0.2705, 0.1956, 0.3029, 0.1754, 0.2788, 0.1572, 0.3027, 0.1564, 0.2666, 0.1775, 0.2601, 0.1572, 0.3027, 0.1754, 0.2788, 0.1956, 0.3029, 0.175, 0.321, 0.1418, 0.2539, 0.1551, 0.2334, 0.1775, 0.2601, 0.1564, 0.2666, 0.1244, 0.241, 0.1238, 0.211, 0.1551, 0.2334, 0.1418, 0.2539, 0.1021, 0.2648, 0.1043, 0.2216, 0.1238, 0.211, 0.1244, 0.241, 0.07392, 0.2062, 0.1044, 0.1843, 0.1238, 0.211, 0.1043, 0.2216, 0.07636, 0.2548, 0.07392, 0.2062, 0.1043, 0.2216, 0.1021, 0.2648, 0.06262, 0.288, 0.04839, 0.2399, 0.07392, 0.2062, 0.07636, 0.2548, 0.01518, 0.2333, 0.03678, 0.1959, 0.07392, 0.2062, 0.04839, 0.2399, 0.03581, 0.2822, 0.01518, 0.2333, 0.04839, 0.2399, 0.06262, 0.288, 0.9043, 0.3359, 0.876, 0.2858, 0.893, 0.2333, 0.9136, 0.2822, 0.8458, 0.303, 0.8321, 0.2519, 0.893, 0.2333, 0.876, 0.2858, 0.852, 0.3461, 0.8458, 0.303, 0.876, 0.2858, 0.9043, 0.3359, 0.8168, 0.3275, 0.7976, 0.2907, 0.8321, 0.2519, 0.8458, 0.303, 0.8168, 0.3275, 0.8134, 0.3603, 0.8009, 0.3416, 0.7976, 0.2907, 0.8134, 0.3603, 0.8168, 0.3275, 0.8458, 0.303, 0.852, 0.3461, 0.2216, 0.2849, 0.1956, 0.3029, 0.1969, 0.2705, 0.2153, 0.2604, 0.1956, 0.3029, 0.2216, 0.2849, 0.2278, 0.3146, 0.2105, 0.3243, 0.1775, 0.2601, 0.2079, 0.2394, 0.2153, 0.2604, 0.1969, 0.2705, 0.1551, 0.2334, 0.1891, 0.2031, 0.2079, 0.2394, 0.1775, 0.2601, 0.1238, 0.211, 0.1573, 0.1704, 0.1891, 0.2031, 0.1551, 0.2334, 0.1044, 0.1843, 0.127, 0.1545, 0.1573, 0.1704, 0.1238, 0.211, 0.07392, 0.2062, 0.08962, 0.1455, 0.127, 0.1545, 0.1044, 0.1843, 0.03678, 0.1959, 0.01175, 0.1472, 0.08962, 0.1455, 0.07392, 0.2062, 0.893, 0.2333, 0.84, 0.1651, 0.8895, 0.1472, 0.9146, 0.1959, 0.8321, 0.2519, 0.8028, 0.1938, 0.84, 0.1651, 0.893, 0.2333, 0.7916, 0.2382, 0.767, 0.2354, 0.7736, 0.1912, 0.8028, 0.1938, 0.7916, 0.2382, 0.7976, 0.2907, 0.778, 0.2664, 0.767, 0.2354, 0.7976, 0.2907, 0.7916, 0.2382, 0.8028, 0.1938, 0.8321, 0.2519, 0.2504, 0.2774, 0.2216, 0.2849, 0.2153, 0.2604, 0.2324, 0.253, 0.2216, 0.2849, 0.2504, 0.2774, 0.2469, 0.3082, 0.2278, 0.3146, 0.2504, 0.2774, 0.2656, 0.3066, 0.2574, 0.3303, 0.2469, 0.3082, 0.2079, 0.2394, 0.2421, 0.228, 0.2324, 0.253, 0.2153, 0.2604, 0.2421, 0.228, 0.2549, 0.2406, 0.2504, 0.2774, 0.2324, 0.253, 0.1891, 0.2031, 0.2384, 0.1886, 0.2421, 0.228, 0.2079, 0.2394, 0.1573, 0.1704, 0.2227, 0.1492, 0.2384, 0.1886, 0.1891, 0.2031, 0.127, 0.1545, 0.1669, 0.1329, 0.2227, 0.1492, 0.1573, 0.1704, 0.1669, 0.1329, 0.1851, 0.1058, 0.2476, 0.1334, 0.2227, 0.1492, 0.08962, 0.1455, 0.1851, 0.1058, 0.1669, 0.1329, 0.127, 0.1545, 0.8895, 0.1472, 0.7613, 0.1008, 0.9847, 0.09209, 0.9674, 0.1455, 0.84, 0.1651, 0.7767, 0.1366, 0.7613, 0.1008, 0.8895, 0.1472, 0.7709, 0.1418, 0.7235, 0.1547, 0.7613, 0.1008, 0.7767, 0.1366, 0.7709, 0.1418, 0.8028, 0.1938, 0.7736, 0.1912, 0.7235, 0.1547, 0.8028, 0.1938, 0.7709, 0.1418, 0.7767, 0.1366, 0.84, 0.1651, 0.767, 0.2354, 0.7149, 0.208, 0.7235, 0.1547, 0.7736, 0.1912, 0.2216, 0.4792, 0.202, 0.4853, 0.1932, 0.4445, 0.2213, 0.4348, 0.2218, 0.5138, 0.2071, 0.5106, 0.202, 0.4853, 0.2216, 0.4792, 0.2447, 0.4716, 0.2216, 0.4792, 0.2213, 0.4348, 0.2424, 0.4378, 0.2467, 0.5112, 0.2218, 0.5138, 0.2216, 0.4792, 0.2447, 0.4716, 0.268, 0.4636, 0.2447, 0.4716, 0.2424, 0.4378, 0.263, 0.4213, 0.2712, 0.4969, 0.2467, 0.5112, 0.2447, 0.4716, 0.268, 0.4636, 0.1521, 0.4982, 0.1419, 0.4522, 0.1705, 0.4491, 0.1721, 0.4936, 0.1628, 0.5345, 0.1521, 0.4982, 0.1721, 0.4936, 0.1742, 0.522, 0.1275, 0.5026, 0.1215, 0.467, 0.1419, 0.4522, 0.1521, 0.4982, 0.1402, 0.5545, 0.1275, 0.5026, 0.1521, 0.4982, 0.1628, 0.5345, 0.1031, 0.5045, 0.09747, 0.449, 0.1215, 0.467, 0.1275, 0.5026, 0.1133, 0.5664, 0.1031, 0.5045, 0.1275, 0.5026, 0.1402, 0.5545, 0.07863, 0.5037, 0.06572, 0.4348, 0.09747, 0.449, 0.1031, 0.5045, 0.0791, 0.5906, 0.07863, 0.5037, 0.1031, 0.5045, 0.1133, 0.5664, 0.08083, 0.7094, 0.08137, 0.6572, 0.1095, 0.6689, 0.1157, 0.7054, 0.08476, 0.7538, 0.08083, 0.7094, 0.1157, 0.7054, 0.1204, 0.7503, 0.09297, 0.7998, 0.08476, 0.7538, 0.1204, 0.7503, 0.1217, 0.7798, 0.03567, 0.6632, 0.03374, 0.6235, 0.0791, 0.5906, 0.08137, 0.6572, 0.0381, 0.711, 0.03567, 0.6632, 0.08137, 0.6572, 0.08083, 0.7094, 0.04018, 0.7548, 0.0381, 0.711, 0.08083, 0.7094, 0.08476, 0.7538, 0.04252, 0.8008, 0.04018, 0.7548, 0.08476, 0.7538, 0.09297, 0.7998, 0.0445, 0.8293, 0.04252, 0.8008, 0.09297, 0.7998, 0.08011, 0.825, 0.8693, 0.6595, 0.881, 0.6302, 0.9115, 0.6235, 0.9135, 0.6632, 0.8744, 0.7096, 0.8693, 0.6595, 0.9135, 0.6632, 0.9159, 0.711, 0.8746, 0.7534, 0.8744, 0.7096, 0.9159, 0.711, 0.918, 0.7548, 0.8679, 0.8016, 0.8746, 0.7534, 0.918, 0.7548, 0.9203, 0.8008, 0.8813, 0.8265, 0.8679, 0.8016, 0.9203, 0.8008, 0.9223, 0.8293, 0.8357, 0.706, 0.8398, 0.6709, 0.8693, 0.6595, 0.8744, 0.7096, 0.8347, 0.7506, 0.8357, 0.706, 0.8744, 0.7096, 0.8746, 0.7534, 0.8364, 0.7845, 0.8347, 0.7506, 0.8746, 0.7534, 0.8679, 0.8016, 0.1871, 0.4896, 0.1832, 0.4615, 0.1932, 0.4445, 0.202, 0.4853, 0.1871, 0.4896, 0.1721, 0.4936, 0.1705, 0.4491, 0.1832, 0.4615, 0.1945, 0.5332, 0.1871, 0.4896, 0.202, 0.4853, 0.2071, 0.5106, 0.1945, 0.5332, 0.1742, 0.522, 0.1721, 0.4936, 0.1871, 0.4896, 0.1761, 0.5611, 0.1628, 0.5345, 0.1742, 0.522, 0.1945, 0.5332, 0.1912, 0.5863, 0.1761, 0.5611, 0.1945, 0.5332, 0.2018, 0.569, 0.1514, 0.587, 0.1402, 0.5545, 0.1628, 0.5345, 0.1761, 0.5611, 0.1679, 0.6304, 0.1514, 0.587, 0.1761, 0.5611, 0.1912, 0.5863, 0.1206, 0.6049, 0.1133, 0.5664, 0.1402, 0.5545, 0.1514, 0.587, 0.1255, 0.6464, 0.1206, 0.6049, 0.1514, 0.587, 0.1679, 0.6304, 0.1426, 0.7021, 0.1255, 0.6464, 0.1679, 0.6304, 0.1718, 0.6962, 0.1426, 0.7021, 0.1157, 0.7054, 0.1095, 0.6689, 0.1255, 0.6464, 0.1484, 0.7474, 0.1426, 0.7021, 0.1718, 0.6962, 0.1779, 0.7421, 0.1484, 0.7474, 0.1204, 0.7503, 0.1157, 0.7054, 0.1426, 0.7021, 0.1562, 0.7947, 0.1484, 0.7474, 0.1779, 0.7421, 0.1854, 0.7723, 0.1562, 0.7947, 0.1217, 0.7798, 0.1204, 0.7503, 0.1484, 0.7474, 0.07863, 0.5037, 0.06009, 0.5024, 0.0528, 0.4526, 0.06572, 0.4348, 0.0791, 0.5906, 0.06344, 0.5649, 0.06009, 0.5024, 0.07863, 0.5037, 0.09662, 0.6153, 0.0791, 0.5906, 0.1133, 0.5664, 0.1206, 0.6049, 0.09758, 0.6309, 0.09662, 0.6153, 0.1206, 0.6049, 0.1255, 0.6464, 0.09758, 0.6309, 0.08137, 0.6572, 0.0791, 0.5906, 0.09662, 0.6153, 0.08137, 0.6572, 0.09758, 0.6309, 0.1255, 0.6464, 0.1095, 0.6689, 0.1162, 0.8127, 0.09297, 0.7998, 0.1217, 0.7798, 0.1562, 0.7947, 0.1164, 0.8483, 0.1162, 0.8127, 0.1562, 0.7947, 0.1632, 0.8278, 0.1164, 0.8483, 0.08011, 0.825, 0.09297, 0.7998, 0.1162, 0.8127, 0.02936, 0.5003, 0.03117, 0.4152, 0.0528, 0.4526, 0.06009, 0.5024, 0.03193, 0.5849, 0.02936, 0.5003, 0.06009, 0.5024, 0.06344, 0.5649, 0.03374, 0.6235, 0.03193, 0.5849, 0.06344, 0.5649, 0.0791, 0.5906, 0.04732, 0.8588, 0.0445, 0.8293, 0.08011, 0.825, 0.1164, 0.8483, 0.05257, 0.8867, 0.04732, 0.8588, 0.1164, 0.8483, 0.1162, 0.8795, 0.8548, 0.5019, 0.8549, 0.4093, 0.9089, 0.4152, 0.9071, 0.5003, 0.8613, 0.603, 0.8548, 0.5019, 0.9071, 0.5003, 0.9097, 0.5849, 0.881, 0.6302, 0.8613, 0.603, 0.9097, 0.5849, 0.9115, 0.6235, 0.8693, 0.6595, 0.8519, 0.6359, 0.8613, 0.603, 0.881, 0.6302, 0.8813, 0.8265, 0.8479, 0.8514, 0.8445, 0.8161, 0.8679, 0.8016, 0.8479, 0.8514, 0.8813, 0.8265, 0.9223, 0.8293, 0.9251, 0.8588, 0.8547, 0.8823, 0.8479, 0.8514, 0.9251, 0.8588, 0.9304, 0.8867, 0.8204, 0.5077, 0.8216, 0.4307, 0.8549, 0.4093, 0.8548, 0.5019, 0.8185, 0.5887, 0.8204, 0.5077, 0.8548, 0.5019, 0.8613, 0.603, 0.8227, 0.6529, 0.8185, 0.5887, 0.8613, 0.603, 0.8519, 0.6359, 0.8398, 0.6709, 0.8227, 0.6529, 0.8519, 0.6359, 0.8693, 0.6595, 0.8357, 0.706, 0.8127, 0.7021, 0.8227, 0.6529, 0.8398, 0.6709, 0.8347, 0.7506, 0.8095, 0.7475, 0.8127, 0.7021, 0.8357, 0.706, 0.8364, 0.7845, 0.8043, 0.8003, 0.8095, 0.7475, 0.8347, 0.7506, 0.8043, 0.8003, 0.8364, 0.7845, 0.8679, 0.8016, 0.8445, 0.8161, 0.799, 0.8327, 0.8043, 0.8003, 0.8445, 0.8161, 0.8479, 0.8514, 0.2205, 0.5423, 0.1945, 0.5332, 0.2071, 0.5106, 0.2218, 0.5138, 0.2183, 0.5701, 0.2018, 0.569, 0.1945, 0.5332, 0.2205, 0.5423, 0.2144, 0.6135, 0.1912, 0.5863, 0.2018, 0.569, 0.2183, 0.5701, 0.1962, 0.6464, 0.1679, 0.6304, 0.1912, 0.5863, 0.2144, 0.6135, 0.2112, 0.6854, 0.1962, 0.6464, 0.2144, 0.6135, 0.2261, 0.6566, 0.2112, 0.6854, 0.1718, 0.6962, 0.1679, 0.6304, 0.1962, 0.6464, 0.2148, 0.7357, 0.1779, 0.7421, 0.1718, 0.6962, 0.2112, 0.6854, 0.2166, 0.7825, 0.1854, 0.7723, 0.1779, 0.7421, 0.2148, 0.7357, 0.1967, 0.8021, 0.1562, 0.7947, 0.1854, 0.7723, 0.2166, 0.7825, 0.2134, 0.837, 0.1967, 0.8021, 0.2166, 0.7825, 0.2348, 0.8069, 0.2134, 0.837, 0.1632, 0.8278, 0.1562, 0.7947, 0.1967, 0.8021, 0.1755, 0.8654, 0.1164, 0.8483, 0.1632, 0.8278, 0.2134, 0.837, 0.189, 0.8866, 0.1755, 0.8654, 0.2134, 0.837, 0.2382, 0.8645, 0.189, 0.8866, 0.1162, 0.8795, 0.1164, 0.8483, 0.1755, 0.8654, 0.06651, 0.9141, 0.05257, 0.8867, 0.1162, 0.8795, 0.189, 0.8866, 0.8547, 0.8823, 0.7865, 0.8921, 0.7956, 0.8692, 0.8479, 0.8514, 0.7865, 0.8921, 0.8547, 0.8823, 0.9304, 0.8867, 0.9443, 0.9141, 0.799, 0.8327, 0.753, 0.8428, 0.7669, 0.8092, 0.8043, 0.8003, 0.753, 0.8428, 0.799, 0.8327, 0.8479, 0.8514, 0.7956, 0.8692, 0.731, 0.87, 0.753, 0.8428, 0.7956, 0.8692, 0.7865, 0.8921, 0.2477, 0.5397, 0.2205, 0.5423, 0.2218, 0.5138, 0.2467, 0.5112, 0.2483, 0.5682, 0.2183, 0.5701, 0.2205, 0.5423, 0.2477, 0.5397, 0.2492, 0.6101, 0.2144, 0.6135, 0.2183, 0.5701, 0.2483, 0.5682, 0.255, 0.6692, 0.2261, 0.6566, 0.2144, 0.6135, 0.2492, 0.6101, 0.2451, 0.6951, 0.2112, 0.6854, 0.2261, 0.6566, 0.255, 0.6692, 0.2605, 0.7218, 0.2451, 0.6951, 0.255, 0.6692, 0.2732, 0.6968, 0.2605, 0.7218, 0.2148, 0.7357, 0.2112, 0.6854, 0.2451, 0.6951, 0.265, 0.7727, 0.2166, 0.7825, 0.2148, 0.7357, 0.2605, 0.7218, 0.2712, 0.8053, 0.2348, 0.8069, 0.2166, 0.7825, 0.265, 0.7727, 0.2783, 0.835, 0.2134, 0.837, 0.2348, 0.8069, 0.2712, 0.8053, 0.288, 0.8607, 0.2382, 0.8645, 0.2134, 0.837, 0.2783, 0.835, 0.3076, 0.8894, 0.189, 0.8866, 0.2382, 0.8645, 0.288, 0.8607, 0.4418, 0.9219, 0.06651, 0.9141, 0.189, 0.8866, 0.3076, 0.8894, 0.6396, 0.8989, 0.7865, 0.8921, 0.9443, 0.9141, 0.4418, 0.9219, 0.731, 0.87, 0.6695, 0.8656, 0.6789, 0.8419, 0.753, 0.8428, 0.6695, 0.8656, 0.731, 0.87, 0.7865, 0.8921, 0.6396, 0.8989, 0.2743, 0.5252, 0.2477, 0.5397, 0.2467, 0.5112, 0.2712, 0.4969, 0.2779, 0.5569, 0.2483, 0.5682, 0.2477, 0.5397, 0.2743, 0.5252, 0.2857, 0.6012, 0.2492, 0.6101, 0.2483, 0.5682, 0.2779, 0.5569, 0.2799, 0.6634, 0.255, 0.6692, 0.2492, 0.6101, 0.2857, 0.6012, 0.2765, 0.6959, 0.2732, 0.6968, 0.255, 0.6692, 0.2799, 0.6634, 0.3055, 0.6263, 0.3013, 0.6647, 0.2799, 0.6634, 0.2857, 0.6012, 0.3013, 0.6647, 0.2957, 0.715, 0.2765, 0.6959, 0.2799, 0.6634, 0.2957, 0.715, 0.2605, 0.7218, 0.2732, 0.6968, 0.2765, 0.6959, 0.3102, 0.7649, 0.265, 0.7727, 0.2605, 0.7218, 0.2957, 0.715, 0.3195, 0.7922, 0.2712, 0.8053, 0.265, 0.7727, 0.3102, 0.7649, 0.3342, 0.8197, 0.2783, 0.835, 0.2712, 0.8053, 0.3195, 0.7922, 0.3539, 0.8428, 0.288, 0.8607, 0.2783, 0.835, 0.3342, 0.8197, 0.3853, 0.8627, 0.3076, 0.8894, 0.288, 0.8607, 0.3539, 0.8428, 0.4691, 0.8798, 0.4418, 0.9219, 0.3076, 0.8894, 0.3853, 0.8627, 0.5601, 0.869, 0.6396, 0.8989, 0.4418, 0.9219, 0.4691, 0.8798, 0.6695, 0.8656, 0.6018, 0.848, 0.6229, 0.8269, 0.6789, 0.8419, 0.6018, 0.848, 0.6695, 0.8656, 0.6396, 0.8989, 0.5601, 0.869, 0.7933, 0.3802, 0.8002, 0.3424, 0.8009, 0.3416, 0.8134, 0.3603, 0.7964, 0.4454, 0.7933, 0.3802, 0.8134, 0.3603, 0.8216, 0.4307, 0.7738, 0.4527, 0.7757, 0.4128, 0.7933, 0.3802, 0.7964, 0.4454, 0.7777, 0.3194, 0.7706, 0.2795, 0.778, 0.2664, 0.7976, 0.2907, 0.8002, 0.3424, 0.7777, 0.3194, 0.7976, 0.2907, 0.8009, 0.3416, 0.7933, 0.3802, 0.7832, 0.365, 0.7777, 0.3194, 0.8002, 0.3424, 0.7648, 0.3975, 0.7542, 0.3543, 0.7777, 0.3194, 0.7832, 0.365, 0.7757, 0.4128, 0.7648, 0.3975, 0.7832, 0.365, 0.7933, 0.3802, 0.7738, 0.4527, 0.7616, 0.4552, 0.7648, 0.3975, 0.7757, 0.4128, 0.7451, 0.4038, 0.7434, 0.3738, 0.7542, 0.3543, 0.7648, 0.3975, 0.7419, 0.4577, 0.7451, 0.4038, 0.7648, 0.3975, 0.7616, 0.4552, 0.7706, 0.2795, 0.7489, 0.2771, 0.767, 0.2354, 0.778, 0.2664, 0.7777, 0.3194, 0.7558, 0.3026, 0.7489, 0.2771, 0.7706, 0.2795, 0.7365, 0.3251, 0.7312, 0.3004, 0.7489, 0.2771, 0.7558, 0.3026, 0.7542, 0.3543, 0.7365, 0.3251, 0.7558, 0.3026, 0.7777, 0.3194, 0.7434, 0.3738, 0.7281, 0.3639, 0.7365, 0.3251, 0.7542, 0.3543, 0.7451, 0.4038, 0.7233, 0.4033, 0.7281, 0.3639, 0.7434, 0.3738, 0.7419, 0.4577, 0.728, 0.4427, 0.7233, 0.4033, 0.7451, 0.4038, 0.7181, 0.4559, 0.7134, 0.419, 0.7233, 0.4033, 0.728, 0.4427, 0.7294, 0.4755, 0.7181, 0.4559, 0.728, 0.4427, 0.7419, 0.4577, 0.7489, 0.2771, 0.7103, 0.2537, 0.7149, 0.208, 0.767, 0.2354, 0.7312, 0.3004, 0.7051, 0.3012, 0.7103, 0.2537, 0.7489, 0.2771, 0.7365, 0.3251, 0.7125, 0.3216, 0.7051, 0.3012, 0.7312, 0.3004, 0.7018, 0.3461, 0.6939, 0.3187, 0.7051, 0.3012, 0.7125, 0.3216, 0.7281, 0.3639, 0.7018, 0.3461, 0.7125, 0.3216, 0.7365, 0.3251, 0.7233, 0.4033, 0.6999, 0.3848, 0.7018, 0.3461, 0.7281, 0.3639, 0.7134, 0.419, 0.6981, 0.4088, 0.6999, 0.3848, 0.7233, 0.4033, 0.7181, 0.4559, 0.695, 0.4496, 0.6981, 0.4088, 0.7134, 0.419, 0.7943, 0.5099, 0.7964, 0.4454, 0.8216, 0.4307, 0.8204, 0.5077, 0.7834, 0.5785, 0.7943, 0.5099, 0.8204, 0.5077, 0.8185, 0.5887, 0.7861, 0.6461, 0.7834, 0.5785, 0.8185, 0.5887, 0.8227, 0.6529, 0.7862, 0.6987, 0.7861, 0.6461, 0.8227, 0.6529, 0.8127, 0.7021, 0.7816, 0.7438, 0.7862, 0.6987, 0.8127, 0.7021, 0.8095, 0.7475, 0.7752, 0.7804, 0.7816, 0.7438, 0.8095, 0.7475, 0.8043, 0.8003, 0.7714, 0.5089, 0.7738, 0.4527, 0.7964, 0.4454, 0.7943, 0.5099, 0.7689, 0.5514, 0.7714, 0.5089, 0.7943, 0.5099, 0.7834, 0.5785, 0.7861, 0.6461, 0.7613, 0.6371, 0.767, 0.5967, 0.7834, 0.5785, 0.7862, 0.6987, 0.7515, 0.6914, 0.7613, 0.6371, 0.7861, 0.6461, 0.7816, 0.7438, 0.744, 0.7363, 0.7515, 0.6914, 0.7862, 0.6987, 0.7752, 0.7804, 0.7392, 0.7823, 0.744, 0.7363, 0.7816, 0.7438, 0.7392, 0.7823, 0.7752, 0.7804, 0.8043, 0.8003, 0.7669, 0.8092, 0.7297, 0.815, 0.7392, 0.7823, 0.7669, 0.8092, 0.753, 0.8428, 0.7714, 0.5089, 0.7582, 0.5076, 0.7616, 0.4552, 0.7738, 0.4527, 0.7689, 0.5514, 0.7539, 0.5666, 0.7582, 0.5076, 0.7714, 0.5089, 0.7539, 0.5666, 0.7689, 0.5514, 0.7834, 0.5785, 0.767, 0.5967, 0.7367, 0.6187, 0.7539, 0.5666, 0.767, 0.5967, 0.7613, 0.6371, 0.7311, 0.6852, 0.7367, 0.6187, 0.7613, 0.6371, 0.7515, 0.6914, 0.7233, 0.7312, 0.7311, 0.6852, 0.7515, 0.6914, 0.744, 0.7363, 0.7182, 0.7508, 0.7233, 0.7312, 0.744, 0.7363, 0.7392, 0.7823, 0.7382, 0.5021, 0.7419, 0.4577, 0.7616, 0.4552, 0.7582, 0.5076, 0.7333, 0.5565, 0.7382, 0.5021, 0.7582, 0.5076, 0.7539, 0.5666, 0.7274, 0.5869, 0.7333, 0.5565, 0.7539, 0.5666, 0.7367, 0.6187, 0.7288, 0.4839, 0.7294, 0.4755, 0.7419, 0.4577, 0.7382, 0.5021, 0.7297, 0.815, 0.6866, 0.813, 0.6941, 0.7731, 0.7392, 0.7823, 0.6866, 0.813, 0.7297, 0.815, 0.753, 0.8428, 0.6789, 0.8419, 0.7311, 0.6852, 0.7059, 0.6742, 0.7088, 0.626, 0.7367, 0.6187, 0.7233, 0.7312, 0.7006, 0.7275, 0.7059, 0.6742, 0.7311, 0.6852, 0.7182, 0.7508, 0.6975, 0.7493, 0.7006, 0.7275, 0.7233, 0.7312, 0.6975, 0.7493, 0.7182, 0.7508, 0.7392, 0.7823, 0.6941, 0.7731, 0.7333, 0.5565, 0.7123, 0.5525, 0.7234, 0.514, 0.7382, 0.5021, 0.7274, 0.5869, 0.71, 0.5916, 0.7123, 0.5525, 0.7333, 0.5565, 0.71, 0.5916, 0.7274, 0.5869, 0.7367, 0.6187, 0.7088, 0.626, 0.7288, 0.4839, 0.7153, 0.4975, 0.7181, 0.4559, 0.7294, 0.4755, 0.7153, 0.4975, 0.7288, 0.4839, 0.7382, 0.5021, 0.7234, 0.514, 0.705, 0.5352, 0.7153, 0.4975, 0.7234, 0.514, 0.7123, 0.5525, 0.6866, 0.813, 0.6396, 0.7994, 0.6577, 0.761, 0.6941, 0.7731, 0.6396, 0.7994, 0.6866, 0.813, 0.6789, 0.8419, 0.6229, 0.8269, 0.7059, 0.6742, 0.6734, 0.6532, 0.6871, 0.6274, 0.7088, 0.626, 0.7006, 0.7275, 0.667, 0.7171, 0.6734, 0.6532, 0.7059, 0.6742, 0.667, 0.7171, 0.678, 0.7446, 0.6577, 0.761, 0.6543, 0.7276, 0.6975, 0.7493, 0.678, 0.7446, 0.667, 0.7171, 0.7006, 0.7275, 0.678, 0.7446, 0.6975, 0.7493, 0.6941, 0.7731, 0.6577, 0.761, 0.71, 0.5916, 0.6808, 0.5975, 0.6853, 0.5609, 0.7123, 0.5525, 0.6808, 0.5975, 0.71, 0.5916, 0.7088, 0.626, 0.6871, 0.6274, 0.6677, 0.6215, 0.6808, 0.5975, 0.6871, 0.6274, 0.6734, 0.6532, 0.7153, 0.4975, 0.6916, 0.4933, 0.695, 0.4496, 0.7181, 0.4559, 0.705, 0.5352, 0.6877, 0.5363, 0.6916, 0.4933, 0.7153, 0.4975, 0.6877, 0.5363, 0.705, 0.5352, 0.7123, 0.5525, 0.6853, 0.5609, 0.287, 0.3686, 0.2596, 0.3815, 0.2574, 0.3303, 0.2764, 0.3344, 0.2911, 0.4074, 0.263, 0.4213, 0.2596, 0.3815, 0.287, 0.3686, 0.3021, 0.3867, 0.2911, 0.4074, 0.287, 0.3686, 0.3015, 0.3797, 0.2874, 0.3073, 0.2656, 0.3066, 0.2504, 0.2774, 0.277, 0.2765, 0.2656, 0.3066, 0.2874, 0.3073, 0.2764, 0.3344, 0.2574, 0.3303, 0.2874, 0.3073, 0.297, 0.3495, 0.287, 0.3686, 0.2764, 0.3344, 0.287, 0.2424, 0.2549, 0.2406, 0.2421, 0.228, 0.2671, 0.2125, 0.2549, 0.2406, 0.287, 0.2424, 0.277, 0.2765, 0.2504, 0.2774, 0.287, 0.2424, 0.3021, 0.2763, 0.2874, 0.3073, 0.277, 0.2765, 0.2384, 0.1886, 0.2695, 0.1894, 0.2671, 0.2125, 0.2421, 0.228, 0.2695, 0.1894, 0.2987, 0.2003, 0.287, 0.2424, 0.2671, 0.2125, 0.2227, 0.1492, 0.2714, 0.1638, 0.2695, 0.1894, 0.2384, 0.1886, 0.2714, 0.1638, 0.319, 0.1591, 0.2987, 0.2003, 0.2695, 0.1894, 0.2476, 0.1334, 0.319, 0.1591, 0.2714, 0.1638, 0.2227, 0.1492, 0.1851, 0.1058, 0.3611, 0.1107, 0.319, 0.1591, 0.2476, 0.1334, 0.3611, 0.1107, 0.4095, 0.1468, 0.375, 0.1695, 0.319, 0.1591, 0.7613, 0.1008, 0.5882, 0.1036, 0.3611, 0.1107, 0.9847, 0.09209, 0.5882, 0.1036, 0.5355, 0.1373, 0.4095, 0.1468, 0.3611, 0.1107, 0.7235, 0.1547, 0.6287, 0.1622, 0.5882, 0.1036, 0.7613, 0.1008, 0.6287, 0.1622, 0.581, 0.1605, 0.5355, 0.1373, 0.5882, 0.1036, 0.7149, 0.208, 0.6595, 0.2083, 0.6287, 0.1622, 0.7235, 0.1547, 0.3105, 0.3543, 0.297, 0.3495, 0.2874, 0.3073, 0.3079, 0.3114, 0.297, 0.3495, 0.3105, 0.3543, 0.3015, 0.3797, 0.287, 0.3686, 0.3105, 0.3543, 0.3138, 0.3963, 0.3021, 0.3867, 0.3015, 0.3797, 0.3138, 0.3963, 0.3036, 0.4169, 0.2911, 0.4074, 0.3021, 0.3867, 0.3199, 0.2817, 0.3021, 0.2763, 0.287, 0.2424, 0.3142, 0.2504, 0.3021, 0.2763, 0.3199, 0.2817, 0.3079, 0.3114, 0.2874, 0.3073, 0.3199, 0.2817, 0.3399, 0.3311, 0.3105, 0.3543, 0.3079, 0.3114, 0.3399, 0.3311, 0.3443, 0.3816, 0.3138, 0.3963, 0.3105, 0.3543, 0.2987, 0.2003, 0.3296, 0.2228, 0.3142, 0.2504, 0.287, 0.2424, 0.3296, 0.2228, 0.3487, 0.2546, 0.3199, 0.2817, 0.3142, 0.2504, 0.3487, 0.2546, 0.3629, 0.2977, 0.3399, 0.3311, 0.3199, 0.2817, 0.319, 0.1591, 0.3498, 0.1947, 0.3296, 0.2228, 0.2987, 0.2003, 0.3498, 0.1947, 0.3755, 0.2096, 0.3487, 0.2546, 0.3296, 0.2228, 0.375, 0.1695, 0.3755, 0.2096, 0.3498, 0.1947, 0.319, 0.1591, 0.3755, 0.2096, 0.3936, 0.2803, 0.3629, 0.2977, 0.3487, 0.2546, 0.4095, 0.1468, 0.4268, 0.186, 0.3755, 0.2096, 0.375, 0.1695, 0.4268, 0.186, 0.4446, 0.2553, 0.3936, 0.2803, 0.3755, 0.2096, 0.4446, 0.2553, 0.4359, 0.328, 0.3968, 0.344, 0.3936, 0.2803, 0.5355, 0.1373, 0.516, 0.2017, 0.4268, 0.186, 0.4095, 0.1468, 0.516, 0.2017, 0.4915, 0.2382, 0.4446, 0.2553, 0.4268, 0.186, 0.5682, 0.2092, 0.581, 0.1605, 0.6287, 0.1622, 0.5973, 0.1979, 0.581, 0.1605, 0.5682, 0.2092, 0.516, 0.2017, 0.5355, 0.1373, 0.6595, 0.2083, 0.6117, 0.2346, 0.5973, 0.1979, 0.6287, 0.1622, 0.6117, 0.2346, 0.5886, 0.2393, 0.5682, 0.2092, 0.5973, 0.1979, 0.3546, 0.3585, 0.3443, 0.3816, 0.3399, 0.3311, 0.3537, 0.3424, 0.3629, 0.2977, 0.3679, 0.3257, 0.3537, 0.3424, 0.3399, 0.3311, 0.3679, 0.3257, 0.3692, 0.352, 0.3546, 0.3585, 0.3537, 0.3424, 0.3692, 0.352, 0.3685, 0.3818, 0.3443, 0.3816, 0.3546, 0.3585, 0.3936, 0.2803, 0.387, 0.3137, 0.3679, 0.3257, 0.3629, 0.2977, 0.387, 0.3137, 0.3877, 0.3327, 0.3692, 0.352, 0.3679, 0.3257, 0.3968, 0.344, 0.3877, 0.3327, 0.387, 0.3137, 0.3936, 0.2803, 0.3877, 0.3327, 0.3968, 0.344, 0.3685, 0.3818, 0.3692, 0.352, 0.4636, 0.3317, 0.4359, 0.328, 0.4446, 0.2553, 0.4693, 0.293, 0.5028, 0.2787, 0.4915, 0.2382, 0.516, 0.2017, 0.5276, 0.2468, 0.4915, 0.2382, 0.5028, 0.2787, 0.4693, 0.293, 0.4446, 0.2553, 0.5028, 0.2787, 0.4935, 0.3478, 0.4636, 0.3317, 0.4693, 0.293, 0.5682, 0.2092, 0.5489, 0.2564, 0.5276, 0.2468, 0.516, 0.2017, 0.5489, 0.2564, 0.5357, 0.3063, 0.5028, 0.2787, 0.5276, 0.2468, 0.5357, 0.3063, 0.5157, 0.3645, 0.4935, 0.3478, 0.5028, 0.2787, 0.58, 0.2799, 0.5886, 0.2393, 0.6117, 0.2346, 0.6035, 0.2607, 0.5886, 0.2393, 0.58, 0.2799, 0.5489, 0.2564, 0.5682, 0.2092, 0.58, 0.2799, 0.5579, 0.3094, 0.5357, 0.3063, 0.5489, 0.2564, 0.53, 0.3754, 0.5157, 0.3645, 0.5357, 0.3063, 0.5401, 0.3383, 0.5606, 0.3365, 0.5579, 0.3094, 0.58, 0.2799, 0.5746, 0.3172, 0.5579, 0.3094, 0.5606, 0.3365, 0.5401, 0.3383, 0.5357, 0.3063, 0.5606, 0.3365, 0.5513, 0.3903, 0.53, 0.3754, 0.5401, 0.3383, 0.2879, 0.4568, 0.268, 0.4636, 0.263, 0.4213, 0.2911, 0.4074, 0.2853, 0.4856, 0.2712, 0.4969, 0.268, 0.4636, 0.2879, 0.4568, 0.3036, 0.4169, 0.3026, 0.4519, 0.2879, 0.4568, 0.2911, 0.4074, 0.3026, 0.4519, 0.2993, 0.5031, 0.2853, 0.4856, 0.2879, 0.4568, 0.2993, 0.5031, 0.2743, 0.5252, 0.2712, 0.4969, 0.2853, 0.4856, 0.2952, 0.5456, 0.2779, 0.5569, 0.2743, 0.5252, 0.2993, 0.5031, 0.3194, 0.5261, 0.3057, 0.5633, 0.2952, 0.5456, 0.2993, 0.5031, 0.3057, 0.5633, 0.2857, 0.6012, 0.2779, 0.5569, 0.2952, 0.5456, 0.3436, 0.5451, 0.3312, 0.6008, 0.3057, 0.5633, 0.3194, 0.5261, 0.3312, 0.6008, 0.3055, 0.6263, 0.2857, 0.6012, 0.3057, 0.5633, 0.3427, 0.6597, 0.3013, 0.6647, 0.3055, 0.6263, 0.3312, 0.6008, 0.3487, 0.7125, 0.2957, 0.715, 0.3013, 0.6647, 0.3427, 0.6597, 0.345, 0.7568, 0.3102, 0.7649, 0.2957, 0.715, 0.3487, 0.7125, 0.3425, 0.7801, 0.3195, 0.7922, 0.3102, 0.7649, 0.345, 0.7568, 0.362, 0.5576, 0.3634, 0.6011, 0.3312, 0.6008, 0.3436, 0.5451, 0.3634, 0.6011, 0.3644, 0.6381, 0.3427, 0.6597, 0.3312, 0.6008, 0.3704, 0.7238, 0.37, 0.7518, 0.345, 0.7568, 0.3487, 0.7125, 0.37, 0.7518, 0.3746, 0.7978, 0.3425, 0.7801, 0.345, 0.7568, 0.3746, 0.7978, 0.3342, 0.8197, 0.3195, 0.7922, 0.3425, 0.7801, 0.3802, 0.8284, 0.3539, 0.8428, 0.3342, 0.8197, 0.3746, 0.7978, 0.4226, 0.8135, 0.4106, 0.8364, 0.3802, 0.8284, 0.3746, 0.7978, 0.4106, 0.8364, 0.3853, 0.8627, 0.3539, 0.8428, 0.3802, 0.8284, 0.4759, 0.818, 0.4741, 0.8424, 0.4106, 0.8364, 0.4226, 0.8135, 0.4741, 0.8424, 0.4691, 0.8798, 0.3853, 0.8627, 0.4106, 0.8364, 0.5286, 0.8148, 0.5371, 0.8382, 0.4741, 0.8424, 0.4759, 0.818, 0.5371, 0.8382, 0.5601, 0.869, 0.4691, 0.8798, 0.4741, 0.8424, 0.5796, 0.8005, 0.5715, 0.8315, 0.5371, 0.8382, 0.5286, 0.8148, 0.6018, 0.848, 0.5715, 0.8315, 0.5796, 0.8005, 0.6229, 0.8269, 0.5715, 0.8315, 0.6018, 0.848, 0.5601, 0.869, 0.5371, 0.8382, 0.3185, 0.4465, 0.3026, 0.4519, 0.3036, 0.4169, 0.3138, 0.3963, 0.3193, 0.4803, 0.2993, 0.5031, 0.3026, 0.4519, 0.3185, 0.4465, 0.3443, 0.3816, 0.3398, 0.439, 0.3185, 0.4465, 0.3138, 0.3963, 0.3398, 0.439, 0.3318, 0.4886, 0.3193, 0.4803, 0.3185, 0.4465, 0.3318, 0.4886, 0.3194, 0.5261, 0.2993, 0.5031, 0.3193, 0.4803, 0.3685, 0.3818, 0.3654, 0.4298, 0.3398, 0.439, 0.3443, 0.3816, 0.3654, 0.4298, 0.355, 0.4998, 0.3318, 0.4886, 0.3398, 0.439, 0.355, 0.4998, 0.3436, 0.5451, 0.3194, 0.5261, 0.3318, 0.4886, 0.3687, 0.6924, 0.3487, 0.7125, 0.3427, 0.6597, 0.367, 0.6677, 0.3968, 0.344, 0.3919, 0.4185, 0.3654, 0.4298, 0.3685, 0.3818, 0.3919, 0.4185, 0.3819, 0.5219, 0.355, 0.4998, 0.3654, 0.4298, 0.3819, 0.5219, 0.362, 0.5576, 0.3436, 0.5451, 0.355, 0.4998, 0.3906, 0.6022, 0.3634, 0.6011, 0.362, 0.5576, 0.3819, 0.5219, 0.3904, 0.6545, 0.3644, 0.6381, 0.3634, 0.6011, 0.3906, 0.6022, 0.3644, 0.6381, 0.3904, 0.6545, 0.367, 0.6677, 0.3427, 0.6597, 0.3904, 0.6545, 0.3927, 0.7055, 0.3687, 0.6924, 0.367, 0.6677, 0.3927, 0.7055, 0.3704, 0.7238, 0.3487, 0.7125, 0.3687, 0.6924, 0.4001, 0.7461, 0.37, 0.7518, 0.3704, 0.7238, 0.3927, 0.7055, 0.4045, 0.7728, 0.3746, 0.7978, 0.37, 0.7518, 0.4001, 0.7461, 0.4359, 0.328, 0.4411, 0.4203, 0.3919, 0.4185, 0.3968, 0.344, 0.4411, 0.4203, 0.4371, 0.5157, 0.3819, 0.5219, 0.3919, 0.4185, 0.4371, 0.5157, 0.441, 0.6011, 0.3906, 0.6022, 0.3819, 0.5219, 0.441, 0.6011, 0.4284, 0.651, 0.3904, 0.6545, 0.3906, 0.6022, 0.4284, 0.651, 0.4284, 0.6962, 0.3927, 0.7055, 0.3904, 0.6545, 0.4284, 0.6962, 0.4397, 0.7413, 0.4001, 0.7461, 0.3927, 0.7055, 0.4397, 0.7413, 0.4324, 0.7821, 0.4045, 0.7728, 0.4001, 0.7461, 0.4324, 0.7821, 0.4226, 0.8135, 0.3746, 0.7978, 0.4045, 0.7728, 0.4673, 0.4602, 0.4707, 0.5119, 0.4371, 0.5157, 0.4411, 0.4203, 0.4707, 0.5119, 0.4704, 0.5756, 0.441, 0.6011, 0.4371, 0.5157, 0.4795, 0.7512, 0.4778, 0.7881, 0.4324, 0.7821, 0.4397, 0.7413, 0.4778, 0.7881, 0.4759, 0.818, 0.4226, 0.8135, 0.4324, 0.7821, 0.5215, 0.7427, 0.523, 0.7847, 0.4778, 0.7881, 0.4795, 0.7512, 0.523, 0.7847, 0.5286, 0.8148, 0.4759, 0.818, 0.4778, 0.7881, 0.558, 0.6999, 0.5645, 0.7465, 0.5215, 0.7427, 0.5349, 0.713, 0.5645, 0.7465, 0.5544, 0.7766, 0.523, 0.7847, 0.5215, 0.7427, 0.5796, 0.8005, 0.5544, 0.7766, 0.5645, 0.7465, 0.5858, 0.7643, 0.5544, 0.7766, 0.5796, 0.8005, 0.5286, 0.8148, 0.523, 0.7847, 0.4616, 0.3988, 0.4411, 0.4203, 0.4359, 0.328, 0.4636, 0.3317, 0.45, 0.6501, 0.4284, 0.651, 0.441, 0.6011, 0.4586, 0.6183, 0.4488, 0.6957, 0.4284, 0.6962, 0.4284, 0.651, 0.45, 0.6501, 0.4555, 0.7222, 0.4397, 0.7413, 0.4284, 0.6962, 0.4488, 0.6957, 0.4935, 0.3478, 0.4868, 0.4291, 0.4616, 0.3988, 0.4636, 0.3317, 0.4868, 0.4291, 0.4673, 0.4602, 0.4411, 0.4203, 0.4616, 0.3988, 0.4931, 0.5077, 0.4707, 0.5119, 0.4673, 0.4602, 0.4868, 0.4291, 0.4854, 0.5928, 0.4704, 0.5756, 0.4707, 0.5119, 0.4931, 0.5077, 0.4704, 0.5756, 0.4854, 0.5928, 0.4586, 0.6183, 0.441, 0.6011, 0.4854, 0.5928, 0.484, 0.649, 0.45, 0.6501, 0.4586, 0.6183, 0.484, 0.649, 0.4819, 0.695, 0.4488, 0.6957, 0.45, 0.6501, 0.4819, 0.695, 0.4805, 0.7268, 0.4555, 0.7222, 0.4488, 0.6957, 0.4805, 0.7268, 0.4795, 0.7512, 0.4397, 0.7413, 0.4555, 0.7222, 0.5157, 0.3645, 0.5104, 0.4312, 0.4868, 0.4291, 0.4935, 0.3478, 0.5104, 0.4312, 0.5216, 0.5051, 0.4931, 0.5077, 0.4868, 0.4291, 0.5216, 0.5051, 0.5246, 0.5827, 0.4854, 0.5928, 0.4931, 0.5077, 0.5246, 0.5827, 0.5228, 0.6481, 0.484, 0.649, 0.4854, 0.5928, 0.5228, 0.6481, 0.5214, 0.6971, 0.4819, 0.695, 0.484, 0.649, 0.5214, 0.6971, 0.5088, 0.7246, 0.4805, 0.7268, 0.4819, 0.695, 0.5215, 0.7427, 0.5088, 0.7246, 0.5214, 0.6971, 0.5349, 0.713, 0.5088, 0.7246, 0.5215, 0.7427, 0.4795, 0.7512, 0.4805, 0.7268, 0.546, 0.5277, 0.5561, 0.5661, 0.5246, 0.5827, 0.5216, 0.5051, 0.5561, 0.5661, 0.5567, 0.6403, 0.5228, 0.6481, 0.5246, 0.5827, 0.5567, 0.6403, 0.5425, 0.6819, 0.5214, 0.6971, 0.5228, 0.6481, 0.558, 0.6999, 0.5425, 0.6819, 0.5567, 0.6403, 0.5686, 0.6587, 0.5425, 0.6819, 0.558, 0.6999, 0.5349, 0.713, 0.5214, 0.6971, 0.525, 0.4363, 0.5104, 0.4312, 0.5157, 0.3645, 0.53, 0.3754, 0.5295, 0.4819, 0.5216, 0.5051, 0.5104, 0.4312, 0.525, 0.4363, 0.5513, 0.3903, 0.5484, 0.4446, 0.525, 0.4363, 0.53, 0.3754, 0.5484, 0.4446, 0.5515, 0.505, 0.5295, 0.4819, 0.525, 0.4363, 0.5515, 0.505, 0.546, 0.5277, 0.5216, 0.5051, 0.5295, 0.4819, 0.5615, 0.5352, 0.5561, 0.5661, 0.546, 0.5277, 0.5515, 0.505, 0.7103, 0.2537, 0.6705, 0.2515, 0.6595, 0.2083, 0.7149, 0.208, 0.7051, 0.3012, 0.6759, 0.2988, 0.6705, 0.2515, 0.7103, 0.2537, 0.6939, 0.3187, 0.6867, 0.3177, 0.6759, 0.2988, 0.7051, 0.3012, 0.6867, 0.3177, 0.677, 0.3423, 0.6678, 0.3163, 0.6759, 0.2988, 0.7018, 0.3461, 0.677, 0.3423, 0.6867, 0.3177, 0.6939, 0.3187, 0.6999, 0.3848, 0.6766, 0.3787, 0.677, 0.3423, 0.7018, 0.3461, 0.6981, 0.4088, 0.6756, 0.402, 0.6766, 0.3787, 0.6999, 0.3848, 0.695, 0.4496, 0.6733, 0.4443, 0.6756, 0.402, 0.6981, 0.4088, 0.6705, 0.2515, 0.6317, 0.268, 0.6117, 0.2346, 0.6595, 0.2083, 0.6759, 0.2988, 0.6515, 0.2932, 0.6317, 0.268, 0.6705, 0.2515, 0.6515, 0.2932, 0.6445, 0.3148, 0.6252, 0.2894, 0.6317, 0.268, 0.6678, 0.3163, 0.6445, 0.3148, 0.6515, 0.2932, 0.6759, 0.2988, 0.677, 0.3423, 0.6501, 0.3513, 0.6445, 0.3148, 0.6678, 0.3163, 0.6766, 0.3787, 0.6509, 0.3872, 0.6501, 0.3513, 0.677, 0.3423, 0.6756, 0.402, 0.6592, 0.4045, 0.6509, 0.3872, 0.6766, 0.3787, 0.6592, 0.4045, 0.65, 0.4388, 0.6417, 0.4223, 0.6509, 0.3872, 0.6733, 0.4443, 0.65, 0.4388, 0.6592, 0.4045, 0.6756, 0.402, 0.6317, 0.268, 0.6089, 0.268, 0.6035, 0.2607, 0.6117, 0.2346, 0.6089, 0.268, 0.6017, 0.3037, 0.58, 0.2799, 0.6035, 0.2607, 0.6252, 0.2894, 0.6017, 0.3037, 0.6089, 0.268, 0.6317, 0.268, 0.6445, 0.3148, 0.6242, 0.3373, 0.6017, 0.3037, 0.6252, 0.2894, 0.6242, 0.3373, 0.6104, 0.3699, 0.5956, 0.3429, 0.6017, 0.3037, 0.6501, 0.3513, 0.6343, 0.356, 0.6242, 0.3373, 0.6445, 0.3148, 0.6343, 0.356, 0.6303, 0.3814, 0.6104, 0.3699, 0.6242, 0.3373, 0.6509, 0.3872, 0.6303, 0.3814, 0.6343, 0.356, 0.6501, 0.3513, 0.6303, 0.3814, 0.6273, 0.4297, 0.6081, 0.4195, 0.6104, 0.3699, 0.6417, 0.4223, 0.6273, 0.4297, 0.6303, 0.3814, 0.6509, 0.3872, 0.65, 0.4388, 0.6373, 0.4508, 0.6273, 0.4297, 0.6417, 0.4223, 0.6017, 0.3037, 0.5801, 0.3221, 0.5746, 0.3172, 0.58, 0.2799, 0.5801, 0.3221, 0.5828, 0.3541, 0.5606, 0.3365, 0.5746, 0.3172, 0.5956, 0.3429, 0.5828, 0.3541, 0.5801, 0.3221, 0.6017, 0.3037, 0.5828, 0.3541, 0.5745, 0.4035, 0.5513, 0.3903, 0.5606, 0.3365, 0.6104, 0.3699, 0.5969, 0.3801, 0.5828, 0.3541, 0.5956, 0.3429, 0.5969, 0.3801, 0.5955, 0.4137, 0.5745, 0.4035, 0.5828, 0.3541, 0.6081, 0.4195, 0.5955, 0.4137, 0.5969, 0.3801, 0.6104, 0.3699, 0.6577, 0.761, 0.6088, 0.7544, 0.6277, 0.7071, 0.6543, 0.7276, 0.6088, 0.7544, 0.6116, 0.7841, 0.5796, 0.8005, 0.5858, 0.7643, 0.6396, 0.7994, 0.6116, 0.7841, 0.6088, 0.7544, 0.6577, 0.761, 0.6116, 0.7841, 0.6396, 0.7994, 0.6229, 0.8269, 0.5796, 0.8005, 0.6444, 0.6451, 0.6466, 0.6922, 0.6277, 0.7071, 0.6248, 0.6726, 0.667, 0.7171, 0.6466, 0.6922, 0.6444, 0.6451, 0.6734, 0.6532, 0.6466, 0.6922, 0.667, 0.7171, 0.6543, 0.7276, 0.6277, 0.7071, 0.6808, 0.5975, 0.6558, 0.5864, 0.6617, 0.5494, 0.6853, 0.5609, 0.6558, 0.5864, 0.6604, 0.6181, 0.6444, 0.6451, 0.6421, 0.6061, 0.6677, 0.6215, 0.6604, 0.6181, 0.6558, 0.5864, 0.6808, 0.5975, 0.6604, 0.6181, 0.6677, 0.6215, 0.6734, 0.6532, 0.6444, 0.6451, 0.6916, 0.4933, 0.6697, 0.4866, 0.6733, 0.4443, 0.695, 0.4496, 0.6877, 0.5363, 0.665, 0.5258, 0.6697, 0.4866, 0.6916, 0.4933, 0.665, 0.5258, 0.6877, 0.5363, 0.6853, 0.5609, 0.6617, 0.5494, 0.5969, 0.6397, 0.5925, 0.7011, 0.558, 0.6999, 0.5686, 0.6587, 0.6277, 0.7071, 0.5925, 0.7011, 0.5969, 0.6397, 0.6248, 0.6726, 0.5925, 0.7011, 0.5882, 0.7317, 0.5645, 0.7465, 0.558, 0.6999, 0.6088, 0.7544, 0.5882, 0.7317, 0.5925, 0.7011, 0.6277, 0.7071, 0.5882, 0.7317, 0.6088, 0.7544, 0.5858, 0.7643, 0.5645, 0.7465, 0.6184, 0.5905, 0.6187, 0.6206, 0.5969, 0.6397, 0.5976, 0.6002, 0.6444, 0.6451, 0.6187, 0.6206, 0.6184, 0.5905, 0.6421, 0.6061, 0.6187, 0.6206, 0.6444, 0.6451, 0.6248, 0.6726, 0.5969, 0.6397, 0.6558, 0.5864, 0.6315, 0.5598, 0.6393, 0.5246, 0.6617, 0.5494, 0.6315, 0.5598, 0.6558, 0.5864, 0.6421, 0.6061, 0.6184, 0.5905, 0.6697, 0.4866, 0.6469, 0.4771, 0.65, 0.4388, 0.6733, 0.4443, 0.6469, 0.4771, 0.6503, 0.5132, 0.6393, 0.5246, 0.6368, 0.4872, 0.665, 0.5258, 0.6503, 0.5132, 0.6469, 0.4771, 0.6697, 0.4866, 0.6503, 0.5132, 0.665, 0.5258, 0.6617, 0.5494, 0.6393, 0.5246, 0.5794, 0.5684, 0.58, 0.6124, 0.5567, 0.6403, 0.5561, 0.5661, 0.5969, 0.6397, 0.58, 0.6124, 0.5794, 0.5684, 0.5976, 0.6002, 0.58, 0.6124, 0.5969, 0.6397, 0.5686, 0.6587, 0.5567, 0.6403, 0.5987, 0.512, 0.6051, 0.5555, 0.5794, 0.5684, 0.5789, 0.5275, 0.6051, 0.5555, 0.6184, 0.5905, 0.5976, 0.6002, 0.5794, 0.5684, 0.6273, 0.4297, 0.6236, 0.4691, 0.6047, 0.4648, 0.6081, 0.4195, 0.6236, 0.4691, 0.6181, 0.5164, 0.5987, 0.512, 0.6047, 0.4648, 0.6393, 0.5246, 0.6181, 0.5164, 0.6236, 0.4691, 0.6368, 0.4872, 0.6181, 0.5164, 0.6178, 0.5452, 0.6051, 0.5555, 0.5987, 0.512, 0.6315, 0.5598, 0.6178, 0.5452, 0.6181, 0.5164, 0.6393, 0.5246, 0.6178, 0.5452, 0.6315, 0.5598, 0.6184, 0.5905, 0.6051, 0.5555, 0.6373, 0.4508, 0.6367, 0.4584, 0.6236, 0.4691, 0.6273, 0.4297, 0.6469, 0.4771, 0.6367, 0.4584, 0.6373, 0.4508, 0.65, 0.4388, 0.6367, 0.4584, 0.6469, 0.4771, 0.6368, 0.4872, 0.6236, 0.4691, 0.5745, 0.4035, 0.5715, 0.4528, 0.5484, 0.4446, 0.5513, 0.3903, 0.5715, 0.4528, 0.5709, 0.5069, 0.5515, 0.505, 0.5484, 0.4446, 0.5709, 0.5069, 0.5622, 0.5352, 0.5615, 0.5352, 0.5515, 0.505, 0.5794, 0.5684, 0.5622, 0.5352, 0.5709, 0.5069, 0.5789, 0.5275, 0.5622, 0.5352, 0.5794, 0.5684, 0.5561, 0.5661, 0.5615, 0.5352, 0.5955, 0.4137, 0.5928, 0.4605, 0.5715, 0.4528, 0.5745, 0.4035, 0.6047, 0.4648, 0.5928, 0.4605, 0.5955, 0.4137, 0.6081, 0.4195, 0.5928, 0.4605, 0.5894, 0.4929, 0.5709, 0.5069, 0.5715, 0.4528, 0.5987, 0.512, 0.5894, 0.4929, 0.5928, 0.4605, 0.6047, 0.4648, 0.5894, 0.4929, 0.5987, 0.512, 0.5789, 0.5275, 0.5709, 0.5069])
me_icosphere_005.use_remesh_fix_poles = True
me_icosphere_005.use_remesh_preserve_attributes = False
me_icosphere_005.update()

# ---- objects
ob_smoke01 = bpy.data.objects.new('smoke01', me_icosphere_005)

# ---- transforms, parenting, visibility, modifiers, constraints
ob_smoke01.location = (0.3003, 1.096, 0.1661)

# ---- collection membership
col_collection.objects.link(ob_smoke01)

# ---- scene / render settings (as saved in the file)
scene.frame_start = 1; scene.frame_end = 250; scene.frame_set(42)
scene.render.engine = 'BLENDER_EEVEE_NEXT'
scene.cycles.sampling_pattern = 'TABULATED_SOBOL'
scene.cycles.use_light_tree = False
scene.view_settings.view_transform = 'Filmic'
bpy.context.view_layer.update()

# ---- added for rendering (the .blend has no active camera and no usable light): camera, sun
cam_auto = bpy.data.cameras.new('AutoCamera')
cam_auto.lens = 50.0
cam_auto.sensor_width = 36.0
cam_auto.clip_end = 1000.0
ob_auto_camera = bpy.data.objects.new('AutoCamera', cam_auto)
scene.collection.objects.link(ob_auto_camera)
ob_auto_camera.location = (3.69931, -3.72275, 3.32719)
ob_auto_camera.rotation_euler = (1.09748, -7.21219e-08, 0.694738)
scene.camera = ob_auto_camera
light_auto_sun = bpy.data.lights.new('AutoSun', 'SUN')
light_auto_sun.energy = 3.0
light_auto_sun.angle = 0.0523599
ob_auto_sun = bpy.data.objects.new('AutoSun', light_auto_sun)
scene.collection.objects.link(ob_auto_sun)
ob_auto_sun.rotation_euler = (0.872665, 0.174533, 0.523599)
bpy.context.view_layer.update()
